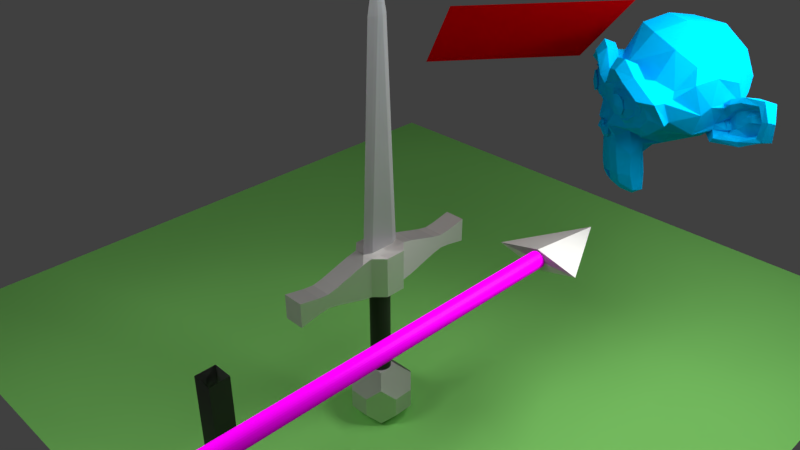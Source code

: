 # Source: arrow.blend  (saved by Blender 2.78.0; exported with 4.5.12 LTS)
import bpy
from mathutils import Matrix  # noqa: F401  (used for matrix-valued properties, if any)

bpy.ops.wm.read_factory_settings(use_empty=True)
scene = bpy.context.scene
scene.name = 'Scene'

# ---- collections
col_collection_1 = bpy.data.collections.new('Collection 1'); scene.collection.children.link(col_collection_1)

# ---- images (referenced by path relative to the original .blend; pixels are not part of the script)
import os
ASSET_DIR = os.environ.get("B2B_ASSET_DIR", "")  # directory of the original .blend (textures are referenced by path, not embedded)
HERE = os.path.dirname(os.path.abspath(__file__))  # packed textures are extracted next to this script under _unpacked/

def load_image(name, relpath, width, height, colorspace="sRGB"):
    """Load a texture the original file referenced (path relative to the .blend, or extracted next to this script)."""
    p = next((c for c in (os.path.join(HERE, relpath), os.path.join(ASSET_DIR, relpath)) if relpath and os.path.exists(c)), "")
    if p:
        img = bpy.data.images.load(p, check_existing=True)
        img.name = name
    else:  # same state as the original file: an image datablock whose file is absent (Cycles renders it pink)
        img = bpy.data.images.new(name, width, height)
        img.source = "FILE"
        img.filepath = "//" + (relpath or name)
    img.colorspace_settings.name = colorspace
    return img
img_tizeta_smlsswood3_jpg = load_image('TiZeta_SmlssWood3.jpg', 'TiZeta_SmlssWood3.jpg', 1024, 1024, 'sRGB')
img_scratchedmetalmap_jpg = load_image('ScratchedMetalMap.jpg', 'ScratchedMetalMap.jpg', 1024, 1024, 'Non-Color')

# ---- materials (node trees are filled in below, after node groups)
mat_nonmetal = bpy.data.materials.new('NonMetal')
mat_nonmetal.alpha_threshold = 0.0
mat_nonmetal.roughness = 0.5
mat_material_005 = bpy.data.materials.new('Material.005')
mat_material_005.alpha_threshold = 0.0
mat_material_005.roughness = 0.5
mat_material = bpy.data.materials.new('Material')
mat_material.alpha_threshold = 0.0
mat_material.roughness = 0.5
mat_material_003 = bpy.data.materials.new('Material.003')
mat_material_003.alpha_threshold = 0.0
mat_material_003.roughness = 0.5
mat_material_002 = bpy.data.materials.new('Material.002')
mat_material_002.alpha_threshold = 0.0
mat_material_002.roughness = 0.5
mat_material_001 = bpy.data.materials.new('Material.001')
mat_material_001.alpha_threshold = 0.0
mat_material_001.roughness = 0.5
mat_wood = bpy.data.materials.new('Wood')
mat_wood.alpha_threshold = 0.0
mat_wood.roughness = 0.5
mat_metal = bpy.data.materials.new('Metal')
mat_metal.alpha_threshold = 0.0
mat_metal.roughness = 0.5
mat_metal_001 = bpy.data.materials.new('Metal.001')
mat_metal_001.alpha_threshold = 0.0
mat_metal_001.roughness = 0.5

# ---- node groups
ng_fresnel_002 = bpy.data.node_groups.new('Fresnel.002', 'ShaderNodeTree')
_s = ng_fresnel_002.interface.new_socket(name='Fac', in_out='OUTPUT', socket_type='NodeSocketFloat')
_s.subtype = 'FACTOR'
_s.min_value = 0.0
_s.max_value = 1.0
_s = ng_fresnel_002.interface.new_socket(name='Roughness', in_out='INPUT', socket_type='NodeSocketFloat')
_s.subtype = 'FACTOR'
_s.min_value = 0.0
_s.max_value = 1.0
_s = ng_fresnel_002.interface.new_socket(name='Normal', in_out='INPUT', socket_type='NodeSocketVector')
_s.min_value = -1.0
_s.max_value = 1.0
_s.hide_value = True
_N = ng_fresnel_002.nodes; _L = ng_fresnel_002.links
n0 = _N.new('ShaderNodeFresnel'); n0.name = 'Fresnel'; n0.location = (251, 11)
n0.inputs[0].default_value = 1.45
n1 = _N.new('ShaderNodeNewGeometry'); n1.name = 'Geometry'; n1.location = (-251, -69)
n2 = _N.new('ShaderNodeMix'); n2.name = 'Mix'; n2.location = (28, 69)
n2.data_type = 'RGBA'
n3 = _N.new('NodeGroupInput'); n3.name = 'Group Input'; n3.location = (-451, 0)
n4 = _N.new('NodeGroupOutput'); n4.name = 'Group Output'; n4.location = (451, 0)
n5 = _N.new('ShaderNodeBump'); n5.name = 'Bump'; n5.location = (-226, 167)
n5.inputs[1].default_value = 0.1
n5.inputs[2].default_value = 1.0
_L.new(n0.outputs[0], n4.inputs[0])
_L.new(n2.outputs[2], n0.inputs[1])
_L.new(n1.outputs[4], n2.inputs[7])
_L.new(n5.outputs[0], n2.inputs[6])
_L.new(n3.outputs[0], n2.inputs[0])
_L.new(n3.outputs[1], n5.inputs[4])
n4.is_active_output = True
ng_nodegroup = bpy.data.node_groups.new('NodeGroup', 'ShaderNodeTree')
_s = ng_nodegroup.interface.new_socket(name='Shader', in_out='OUTPUT', socket_type='NodeSocketShader')
_s = ng_nodegroup.interface.new_socket(name='Shader', in_out='INPUT', socket_type='NodeSocketShader')
_s = ng_nodegroup.interface.new_socket(name='Roughness', in_out='INPUT', socket_type='NodeSocketFloat')
_s.subtype = 'FACTOR'
_s.min_value = 0.0
_s.max_value = 1.0
_s = ng_nodegroup.interface.new_socket(name='Normal', in_out='INPUT', socket_type='NodeSocketVector')
_s.min_value = -1.0
_s.max_value = 1.0
_s.hide_value = True
_s = ng_nodegroup.interface.new_socket(name='reflection', in_out='INPUT', socket_type='NodeSocketFloat')
_s.subtype = 'FACTOR'
_s.default_value = 0.5
_s.min_value = 0.0
_s.max_value = 1.0
_N = ng_nodegroup.nodes; _L = ng_nodegroup.links
n0 = _N.new('ShaderNodeGroup'); n0.name = 'Group'; n0.location = (-94, 123)
n0.node_tree = ng_fresnel_002
n1 = _N.new('ShaderNodeBsdfAnisotropic'); n1.name = 'Glossy BSDF'; n1.location = (-82, -123)
n1.distribution = 'GGX'
n2 = _N.new('NodeGroupOutput'); n2.name = 'Group Output'; n2.location = (572, 13)
n3 = _N.new('ShaderNodeMixShader'); n3.name = 'Mix Shader'; n3.location = (346, 6)
n4 = _N.new('ShaderNodeMix'); n4.name = 'Mix'; n4.location = (143, 170)
n4.data_type = 'RGBA'
n4.inputs[7].default_value = (1.0, 1.0, 1.0, 1.0)
n5 = _N.new('NodeGroupInput'); n5.name = 'Group Input'; n5.location = (-294, 0)
n6 = _N.new('ShaderNodeMath'); n6.name = 'Math'; n6.location = (0, 0)
n6.operation = 'POWER'
_L.new(n5.outputs[0], n3.inputs[1])
_L.new(n1.outputs[0], n3.inputs[2])
_L.new(n5.outputs[1], n0.inputs[0])
_L.new(n3.outputs[0], n2.inputs[0])
_L.new(n5.outputs[2], n0.inputs[1])
_L.new(n5.outputs[2], n1.inputs[4])
_L.new(n4.outputs[2], n3.inputs[0])
_L.new(n0.outputs[0], n4.inputs[0])
_L.new(n5.outputs[3], n4.inputs[6])
_L.new(n5.outputs[1], n6.inputs[0])
_L.new(n6.outputs[0], n1.inputs[1])
n2.is_active_output = True
ng_pbr_non_metal = bpy.data.node_groups.new('PBR non-metal', 'ShaderNodeTree')
_s = ng_pbr_non_metal.interface.new_socket(name='Shader', in_out='OUTPUT', socket_type='NodeSocketShader')
_s = ng_pbr_non_metal.interface.new_socket(name='Color', in_out='INPUT', socket_type='NodeSocketColor')
_s.default_value = (1.0, 0.3203, 0.05706, 1.0)
_s = ng_pbr_non_metal.interface.new_socket(name='Roughness', in_out='INPUT', socket_type='NodeSocketFloat')
_s.subtype = 'FACTOR'
_s.default_value = 0.2417
_s.min_value = 0.0
_s.max_value = 1.0
_s = ng_pbr_non_metal.interface.new_socket(name='Normal', in_out='INPUT', socket_type='NodeSocketVector')
_s.min_value = -1.0
_s.max_value = 1.0
_s.hide_value = True
_s = ng_pbr_non_metal.interface.new_socket(name='reflection', in_out='INPUT', socket_type='NodeSocketFloat')
_s.subtype = 'FACTOR'
_s.default_value = 0.7636
_s.min_value = 0.0
_s.max_value = 1.0
_N = ng_pbr_non_metal.nodes; _L = ng_pbr_non_metal.links
n0 = _N.new('NodeGroupOutput'); n0.name = 'Group Output'; n0.location = (439, 0)
n1 = _N.new('ShaderNodeGroup'); n1.name = 'Group.001'; n1.location = (239, 18)
n1.node_tree = ng_nodegroup
n2 = _N.new('ShaderNodeBsdfDiffuse'); n2.name = 'Diffuse BSDF'; n2.location = (43, 235)
n3 = _N.new('ShaderNodeMath'); n3.name = 'Math'; n3.location = (-170, 62)
n3.operation = 'POWER'
n3.inputs[1].default_value = 2.0
n4 = _N.new('NodeGroupInput'); n4.name = 'Group Input'; n4.location = (-720, -34)
_L.new(n2.outputs[0], n1.inputs[0])
_L.new(n1.outputs[0], n0.inputs[0])
_L.new(n4.outputs[0], n2.inputs[0])
_L.new(n4.outputs[1], n3.inputs[0])
_L.new(n4.outputs[2], n2.inputs[2])
_L.new(n4.outputs[2], n1.inputs[2])
_L.new(n4.outputs[3], n1.inputs[3])
_L.new(n3.outputs[0], n2.inputs[1])
_L.new(n3.outputs[0], n1.inputs[1])
n0.is_active_output = True
ng_nodegroup_002 = bpy.data.node_groups.new('NodeGroup.002', 'ShaderNodeTree')
_s = ng_nodegroup_002.interface.new_socket(name='Shader', in_out='OUTPUT', socket_type='NodeSocketShader')
_s = ng_nodegroup_002.interface.new_socket(name='Glossyness', in_out='INPUT', socket_type='NodeSocketFloat')
_s.subtype = 'FACTOR'
_s.default_value = 0.125
_s.min_value = 0.0
_s.max_value = 1.0
_s = ng_nodegroup_002.interface.new_socket(name='Bump Strength', in_out='INPUT', socket_type='NodeSocketFloat')
_s.subtype = 'FACTOR'
_s.default_value = 0.12
_s.min_value = 0.0
_s.max_value = 1.0
_s = ng_nodegroup_002.interface.new_socket(name='Darkness', in_out='INPUT', socket_type='NodeSocketFloat')
_s.default_value = 1.0
_s.min_value = 0.0
_s.max_value = 2.0
# nodes of 'NodeGroup.002' reference scene objects; filled in after objects exist
ng_metalcolors = bpy.data.node_groups.new('MetalColors', 'ShaderNodeTree')
_s = ng_metalcolors.interface.new_socket(name='Iron', in_out='OUTPUT', socket_type='NodeSocketColor')
_s.default_value = (0.56, 0.57, 0.58, 1.0)
_s = ng_metalcolors.interface.new_socket(name='Silver', in_out='OUTPUT', socket_type='NodeSocketColor')
_s.default_value = (0.972, 0.9002, 0.8454, 1.0)
_N = ng_metalcolors.nodes; _L = ng_metalcolors.links
n0 = _N.new('ShaderNodeRGB'); n0.name = 'RGB.001'; n0.location = (-107, -28)
n0.outputs[0].default_value = (0.972, 0.96, 0.915, 1.0)
n1 = _N.new('NodeGroupOutput'); n1.name = 'Group Output'; n1.location = (307, 0)
n2 = _N.new('ShaderNodeRGB'); n2.name = 'RGB'; n2.location = (107, 28)
n2.outputs[0].default_value = (0.56, 0.57, 0.58, 1.0)
n3 = _N.new('NodeGroupInput'); n3.name = 'Group Input'; n3.location = (-307, 0)
_L.new(n2.outputs[0], n1.inputs[0])
_L.new(n0.outputs[0], n1.inputs[1])
n1.is_active_output = True
ng_fresnel = bpy.data.node_groups.new('Fresnel', 'ShaderNodeTree')
_s = ng_fresnel.interface.new_socket(name='NonMetalFransnel', in_out='OUTPUT', socket_type='NodeSocketFloat')
_s.subtype = 'FACTOR'
_s.min_value = 0.0
_s.max_value = 1.0
_s = ng_fresnel.interface.new_socket(name='MetalFrasnel', in_out='OUTPUT', socket_type='NodeSocketFloat')
_s.min_value = 0.0
_s.max_value = 0.0
_s = ng_fresnel.interface.new_socket(name='Rim', in_out='OUTPUT', socket_type='NodeSocketFloat')
_s.min_value = 0.0
_s.max_value = 0.0
_s = ng_fresnel.interface.new_socket(name='Roughness', in_out='INPUT', socket_type='NodeSocketFloat')
_s.subtype = 'FACTOR'
_s.min_value = 0.0
_s.max_value = 1.0
_s = ng_fresnel.interface.new_socket(name='Normal', in_out='INPUT', socket_type='NodeSocketVector')
_s.min_value = -1.0
_s.max_value = 1.0
_s.hide_value = True
_s = ng_fresnel.interface.new_socket(name='IOR', in_out='INPUT', socket_type='NodeSocketFloat')
_s.default_value = 1.45
_s.min_value = 0.0
_s.max_value = 1000.0
_s = ng_fresnel.interface.new_socket(name='RimEffect', in_out='INPUT', socket_type='NodeSocketFloat')
_s.default_value = 0.5
_s.min_value = 0.0
_s.max_value = 1.0
_N = ng_fresnel.nodes; _L = ng_fresnel.links
n0 = _N.new('ShaderNodeNewGeometry'); n0.name = 'Geometry'; n0.location = (-251, -69)
n1 = _N.new('ShaderNodeMix'); n1.name = 'Mix'; n1.location = (28, 69)
n1.data_type = 'RGBA'
n2 = _N.new('ShaderNodeBump'); n2.name = 'Bump'; n2.location = (-226, 167)
n2.inputs[1].default_value = 0.1
n2.inputs[2].default_value = 1.0
n3 = _N.new('ShaderNodeFresnel'); n3.name = 'Fresnel.001'; n3.location = (252, -116)
n4 = _N.new('NodeGroupOutput'); n4.name = 'Group Output'; n4.location = (692, 22)
n5 = _N.new('ShaderNodeFresnel'); n5.name = 'Fresnel'; n5.location = (251, 11)
n6 = _N.new('ShaderNodeMath'); n6.name = 'Math'; n6.location = (491, -51)
n6.operation = 'SUBTRACT'
n7 = _N.new('ShaderNodeMath'); n7.name = 'Math.001'; n7.location = (488, -244)
n7.operation = 'POWER'
n7.inputs[1].default_value = 2.0
n8 = _N.new('ShaderNodeLayerWeight'); n8.name = 'Layer Weight'; n8.location = (237, -267)
n9 = _N.new('NodeGroupInput'); n9.name = 'Group Input'; n9.location = (-451, 0)
_L.new(n1.outputs[2], n5.inputs[1])
_L.new(n0.outputs[4], n1.inputs[7])
_L.new(n2.outputs[0], n1.inputs[6])
_L.new(n9.outputs[0], n1.inputs[0])
_L.new(n9.outputs[1], n2.inputs[4])
_L.new(n0.outputs[4], n3.inputs[1])
_L.new(n3.outputs[0], n6.inputs[1])
_L.new(n5.outputs[0], n6.inputs[0])
_L.new(n6.outputs[0], n4.inputs[1])
_L.new(n5.outputs[0], n4.inputs[0])
_L.new(n9.outputs[2], n3.inputs[0])
_L.new(n9.outputs[2], n5.inputs[0])
_L.new(n8.outputs[1], n7.inputs[0])
_L.new(n7.outputs[0], n4.inputs[2])
_L.new(n9.outputs[3], n8.inputs[0])
n4.is_active_output = True
ng_metalshader = bpy.data.node_groups.new('MetalShader', 'ShaderNodeTree')
_s = ng_metalshader.interface.new_socket(name='BSDF', in_out='OUTPUT', socket_type='NodeSocketShader')
_s = ng_metalshader.interface.new_socket(name='Base Color', in_out='INPUT', socket_type='NodeSocketColor')
_s.default_value = (0.5, 0.5, 0.5, 1.0)
_s = ng_metalshader.interface.new_socket(name='RimColor', in_out='INPUT', socket_type='NodeSocketColor')
_s.default_value = (0.3733, 0.3733, 0.3733, 1.0)
_s = ng_metalshader.interface.new_socket(name='Roughness', in_out='INPUT', socket_type='NodeSocketFloat')
_s.subtype = 'FACTOR'
_s.min_value = 0.0
_s.max_value = 1.0
_s = ng_metalshader.interface.new_socket(name='Normal', in_out='INPUT', socket_type='NodeSocketVector')
_s.min_value = -1.0
_s.max_value = 1.0
_s.hide_value = True
_s = ng_metalshader.interface.new_socket(name='RimEffect', in_out='INPUT', socket_type='NodeSocketFloat')
_s.default_value = 0.5
_s.min_value = 0.0
_s.max_value = 1.0
_N = ng_metalshader.nodes; _L = ng_metalshader.links
n0 = _N.new('ShaderNodeMix'); n0.name = 'Mix'; n0.location = (210, -79)
n0.data_type = 'RGBA'
n1 = _N.new('ShaderNodeMix'); n1.name = 'Mix.001'; n1.location = (-10, -160)
n1.data_type = 'RGBA'
n2 = _N.new('NodeGroupOutput'); n2.name = 'Group Output'; n2.location = (630, 0)
n3 = _N.new('ShaderNodeMath'); n3.name = 'Math'; n3.location = (-453, -5)
n3.operation = 'POWER'
n3.inputs[1].default_value = 2.0
n4 = _N.new('ShaderNodeGroup'); n4.name = 'Group.001'; n4.location = (-172, 160)
n4.node_tree = ng_fresnel
n4.inputs[2].default_value = 1.45
n5 = _N.new('ShaderNodeBsdfAnisotropic'); n5.name = 'Glossy BSDF'; n5.location = (430, -84)
n5.distribution = 'GGX'
n6 = _N.new('NodeGroupInput'); n6.name = 'Group Input'; n6.location = (-757, -43)
n7 = _N.new('ShaderNodeMath'); n7.name = 'Math.001'; n7.location = (0, 0)
n7.operation = 'POWER'
_L.new(n5.outputs[0], n2.inputs[0])
_L.new(n6.outputs[0], n1.inputs[6])
_L.new(n0.outputs[2], n5.inputs[0])
_L.new(n4.outputs[1], n0.inputs[0])
_L.new(n1.outputs[2], n0.inputs[6])
_L.new(n4.outputs[2], n1.inputs[0])
_L.new(n6.outputs[1], n1.inputs[7])
_L.new(n6.outputs[2], n3.inputs[0])
_L.new(n3.outputs[0], n4.inputs[0])
_L.new(n6.outputs[3], n4.inputs[1])
_L.new(n6.outputs[3], n5.inputs[4])
_L.new(n6.outputs[4], n4.inputs[3])
_L.new(n3.outputs[0], n7.inputs[0])
_L.new(n7.outputs[0], n5.inputs[1])
n2.is_active_output = True
ng_fresnel_001 = bpy.data.node_groups.new('Fresnel.001', 'ShaderNodeTree')
_s = ng_fresnel_001.interface.new_socket(name='NonMetalFransnel', in_out='OUTPUT', socket_type='NodeSocketFloat')
_s.subtype = 'FACTOR'
_s.min_value = 0.0
_s.max_value = 1.0
_s = ng_fresnel_001.interface.new_socket(name='MetalFrasnel', in_out='OUTPUT', socket_type='NodeSocketFloat')
_s.min_value = 0.0
_s.max_value = 0.0
_s = ng_fresnel_001.interface.new_socket(name='Rim', in_out='OUTPUT', socket_type='NodeSocketFloat')
_s.min_value = 0.0
_s.max_value = 0.0
_s = ng_fresnel_001.interface.new_socket(name='Roughness', in_out='INPUT', socket_type='NodeSocketFloat')
_s.subtype = 'FACTOR'
_s.min_value = 0.0
_s.max_value = 1.0
_s = ng_fresnel_001.interface.new_socket(name='Normal', in_out='INPUT', socket_type='NodeSocketVector')
_s.min_value = -1.0
_s.max_value = 1.0
_s.hide_value = True
_s = ng_fresnel_001.interface.new_socket(name='IOR', in_out='INPUT', socket_type='NodeSocketFloat')
_s.default_value = 1.45
_s.min_value = 0.0
_s.max_value = 1000.0
_s = ng_fresnel_001.interface.new_socket(name='RimEffect', in_out='INPUT', socket_type='NodeSocketFloat')
_s.default_value = 0.5
_s.min_value = 0.0
_s.max_value = 1.0
_N = ng_fresnel_001.nodes; _L = ng_fresnel_001.links
n0 = _N.new('ShaderNodeNewGeometry'); n0.name = 'Geometry'; n0.location = (-251, -69)
n1 = _N.new('ShaderNodeMix'); n1.name = 'Mix'; n1.location = (28, 69)
n1.data_type = 'RGBA'
n2 = _N.new('ShaderNodeBump'); n2.name = 'Bump'; n2.location = (-226, 167)
n2.inputs[1].default_value = 0.1
n2.inputs[2].default_value = 1.0
n3 = _N.new('ShaderNodeFresnel'); n3.name = 'Fresnel.001'; n3.location = (252, -116)
n4 = _N.new('NodeGroupOutput'); n4.name = 'Group Output'; n4.location = (692, 22)
n5 = _N.new('ShaderNodeFresnel'); n5.name = 'Fresnel'; n5.location = (251, 11)
n6 = _N.new('ShaderNodeMath'); n6.name = 'Math'; n6.location = (491, -51)
n6.operation = 'SUBTRACT'
n7 = _N.new('ShaderNodeMath'); n7.name = 'Math.001'; n7.location = (488, -244)
n7.operation = 'POWER'
n7.inputs[1].default_value = 2.0
n8 = _N.new('ShaderNodeLayerWeight'); n8.name = 'Layer Weight'; n8.location = (237, -267)
n9 = _N.new('NodeGroupInput'); n9.name = 'Group Input'; n9.location = (-451, 0)
_L.new(n1.outputs[2], n5.inputs[1])
_L.new(n0.outputs[4], n1.inputs[7])
_L.new(n2.outputs[0], n1.inputs[6])
_L.new(n9.outputs[0], n1.inputs[0])
_L.new(n9.outputs[1], n2.inputs[4])
_L.new(n0.outputs[4], n3.inputs[1])
_L.new(n3.outputs[0], n6.inputs[1])
_L.new(n5.outputs[0], n6.inputs[0])
_L.new(n6.outputs[0], n4.inputs[1])
_L.new(n5.outputs[0], n4.inputs[0])
_L.new(n9.outputs[2], n3.inputs[0])
_L.new(n9.outputs[2], n5.inputs[0])
_L.new(n8.outputs[1], n7.inputs[0])
_L.new(n7.outputs[0], n4.inputs[2])
_L.new(n9.outputs[3], n8.inputs[0])
n4.is_active_output = True
ng_metalshader_001 = bpy.data.node_groups.new('MetalShader.001', 'ShaderNodeTree')
_s = ng_metalshader_001.interface.new_socket(name='BSDF', in_out='OUTPUT', socket_type='NodeSocketShader')
_s = ng_metalshader_001.interface.new_socket(name='Base Color', in_out='INPUT', socket_type='NodeSocketColor')
_s.default_value = (0.5, 0.5, 0.5, 1.0)
_s = ng_metalshader_001.interface.new_socket(name='RimColor', in_out='INPUT', socket_type='NodeSocketColor')
_s.default_value = (0.3733, 0.3733, 0.3733, 1.0)
_s = ng_metalshader_001.interface.new_socket(name='Roughness', in_out='INPUT', socket_type='NodeSocketFloat')
_s.subtype = 'FACTOR'
_s.min_value = 0.0
_s.max_value = 1.0
_s = ng_metalshader_001.interface.new_socket(name='Normal', in_out='INPUT', socket_type='NodeSocketVector')
_s.min_value = -1.0
_s.max_value = 1.0
_s.hide_value = True
_s = ng_metalshader_001.interface.new_socket(name='RimEffect', in_out='INPUT', socket_type='NodeSocketFloat')
_s.default_value = 0.5
_s.min_value = 0.0
_s.max_value = 1.0
_N = ng_metalshader_001.nodes; _L = ng_metalshader_001.links
n0 = _N.new('ShaderNodeMix'); n0.name = 'Mix'; n0.location = (210, -79)
n0.data_type = 'RGBA'
n1 = _N.new('ShaderNodeMix'); n1.name = 'Mix.001'; n1.location = (-10, -160)
n1.data_type = 'RGBA'
n2 = _N.new('NodeGroupOutput'); n2.name = 'Group Output'; n2.location = (630, 0)
n3 = _N.new('ShaderNodeMath'); n3.name = 'Math'; n3.location = (-453, -5)
n3.operation = 'POWER'
n3.inputs[1].default_value = 2.0
n4 = _N.new('ShaderNodeGroup'); n4.name = 'Group.001'; n4.location = (-172, 160)
n4.node_tree = ng_fresnel_001
n4.inputs[2].default_value = 1.45
n5 = _N.new('ShaderNodeBsdfAnisotropic'); n5.name = 'Glossy BSDF'; n5.location = (430, -84)
n5.distribution = 'GGX'
n6 = _N.new('NodeGroupInput'); n6.name = 'Group Input'; n6.location = (-757, -43)
n7 = _N.new('ShaderNodeMath'); n7.name = 'Math.001'; n7.location = (0, 0)
n7.operation = 'POWER'
_L.new(n5.outputs[0], n2.inputs[0])
_L.new(n6.outputs[0], n1.inputs[6])
_L.new(n0.outputs[2], n5.inputs[0])
_L.new(n4.outputs[1], n0.inputs[0])
_L.new(n1.outputs[2], n0.inputs[6])
_L.new(n4.outputs[2], n1.inputs[0])
_L.new(n6.outputs[1], n1.inputs[7])
_L.new(n6.outputs[2], n3.inputs[0])
_L.new(n3.outputs[0], n4.inputs[0])
_L.new(n6.outputs[3], n4.inputs[1])
_L.new(n6.outputs[3], n5.inputs[4])
_L.new(n6.outputs[4], n4.inputs[3])
_L.new(n3.outputs[0], n7.inputs[0])
_L.new(n7.outputs[0], n5.inputs[1])
n2.is_active_output = True
ng_metalcolors_001 = bpy.data.node_groups.new('MetalColors.001', 'ShaderNodeTree')
_s = ng_metalcolors_001.interface.new_socket(name='Iron', in_out='OUTPUT', socket_type='NodeSocketColor')
_s.default_value = (0.56, 0.57, 0.58, 1.0)
_s = ng_metalcolors_001.interface.new_socket(name='Silver', in_out='OUTPUT', socket_type='NodeSocketColor')
_s.default_value = (0.972, 0.9002, 0.8454, 1.0)
_N = ng_metalcolors_001.nodes; _L = ng_metalcolors_001.links
n0 = _N.new('ShaderNodeRGB'); n0.name = 'RGB.001'; n0.location = (-107, -28)
n0.outputs[0].default_value = (0.972, 0.96, 0.915, 1.0)
n1 = _N.new('NodeGroupOutput'); n1.name = 'Group Output'; n1.location = (307, 0)
n2 = _N.new('ShaderNodeRGB'); n2.name = 'RGB'; n2.location = (107, 28)
n2.outputs[0].default_value = (0.56, 0.57, 0.58, 1.0)
n3 = _N.new('NodeGroupInput'); n3.name = 'Group Input'; n3.location = (-307, 0)
_L.new(n2.outputs[0], n1.inputs[0])
_L.new(n0.outputs[0], n1.inputs[1])
n1.is_active_output = True

# ---- material node trees
mat_nonmetal.use_nodes = True; mat_nonmetal.node_tree.nodes.clear()
_N = mat_nonmetal.node_tree.nodes; _L = mat_nonmetal.node_tree.links
n0 = _N.new('ShaderNodeOutputMaterial'); n0.name = 'Material Output'; n0.location = (506, 300)
n1 = _N.new('ShaderNodeGroup'); n1.name = 'Group'; n1.location = (-3, 263)
n1.node_tree = ng_pbr_non_metal
n1.inputs[0].default_value = (0.01314, 0.01194, 0.0124, 1.0)
n1.inputs[1].default_value = 0.4
n1.inputs[2].default_value = (0.0, 0.0, 0.0)
n1.inputs[3].default_value = 0.0
_L.new(n1.outputs[0], n0.inputs[0])
n0.is_active_output = True
mat_material_005.use_nodes = True; mat_material_005.node_tree.nodes.clear()
_N = mat_material_005.node_tree.nodes; _L = mat_material_005.node_tree.links
n0 = _N.new('ShaderNodeOutputMaterial'); n0.name = 'Material Output'; n0.location = (300, 300)
n1 = _N.new('ShaderNodeBsdfDiffuse'); n1.name = 'Diffuse BSDF'; n1.location = (10, 300)
n1.inputs[0].default_value = (0.8, 0.0, 0.001762, 1.0)
_L.new(n1.outputs[0], n0.inputs[0])
n0.is_active_output = True
mat_material.use_nodes = True; mat_material.node_tree.nodes.clear()
_N = mat_material.node_tree.nodes; _L = mat_material.node_tree.links
n0 = _N.new('ShaderNodeOutputMaterial'); n0.name = 'Material Output'; n0.location = (300, 300)
n1 = _N.new('ShaderNodeBsdfDiffuse'); n1.name = 'Diffuse BSDF'; n1.location = (10, 300)
n1.inputs[0].default_value = (0.0, 0.3972, 0.8, 1.0)
_L.new(n1.outputs[0], n0.inputs[0])
n0.is_active_output = True
mat_material_003.use_nodes = True; mat_material_003.node_tree.nodes.clear()
_N = mat_material_003.node_tree.nodes; _L = mat_material_003.node_tree.links
n0 = _N.new('ShaderNodeOutputMaterial'); n0.name = 'Material Output'; n0.location = (300, 300)
n1 = _N.new('ShaderNodeBsdfDiffuse'); n1.name = 'Diffuse BSDF'; n1.location = (10, 300)
n1.inputs[0].default_value = (0.2841, 0.8, 0.1843, 1.0)
_L.new(n1.outputs[0], n0.inputs[0])
n0.is_active_output = True
mat_material_002.use_nodes = True; mat_material_002.node_tree.nodes.clear()
_N = mat_material_002.node_tree.nodes; _L = mat_material_002.node_tree.links
n0 = _N.new('ShaderNodeOutputMaterial'); n0.name = 'Material Output'; n0.location = (300, 300)
n1 = _N.new('ShaderNodeEmission'); n1.name = 'Emission'; n1.location = (10, 300)
n1.inputs[0].default_value = (0.8, 0.8, 0.8, 1.0)
n1.inputs[1].default_value = 10.0
_L.new(n1.outputs[0], n0.inputs[0])
n0.is_active_output = True
mat_material_001.use_nodes = True; mat_material_001.node_tree.nodes.clear()
_N = mat_material_001.node_tree.nodes; _L = mat_material_001.node_tree.links
n0 = _N.new('ShaderNodeOutputMaterial'); n0.name = 'Material Output'; n0.location = (300, 300)
n1 = _N.new('ShaderNodeEmission'); n1.name = 'Emission'; n1.location = (10, 300)
n1.inputs[0].default_value = (0.8, 0.8, 0.8, 1.0)
n1.inputs[1].default_value = 10.0
_L.new(n1.outputs[0], n0.inputs[0])
n0.is_active_output = True
mat_wood.use_nodes = True; mat_wood.node_tree.nodes.clear()
_N = mat_wood.node_tree.nodes; _L = mat_wood.node_tree.links
n0 = _N.new('ShaderNodeOutputMaterial'); n0.name = 'Material Output'; n0.location = (469, 214)
n1 = _N.new('ShaderNodeGroup'); n1.name = 'Wood'; n1.location = (129, 203)
n1.label = 'Wood'
n1.node_tree = ng_nodegroup_002
n1.inputs[0].default_value = 0.004545
n1.inputs[1].default_value = 0.01091
n1.inputs[2].default_value = 2.0
_L.new(n1.outputs[0], n0.inputs[0])
n0.is_active_output = True
mat_metal.use_nodes = True; mat_metal.node_tree.nodes.clear()
_N = mat_metal.node_tree.nodes; _L = mat_metal.node_tree.links
n0 = _N.new('ShaderNodeOutputMaterial'); n0.name = 'Material Output'; n0.location = (379, 300)
n1 = _N.new('ShaderNodeTexImage'); n1.name = 'Image Texture'; n1.location = (-444, 134)
n1.width = 140
n1.image = img_scratchedmetalmap_jpg
n2 = _N.new('ShaderNodeGroup'); n2.name = 'Group'; n2.location = (-448, 304)
n2.node_tree = ng_metalcolors
n3 = _N.new('ShaderNodeGroup'); n3.name = 'Group.002'; n3.location = (96, 318)
n3.node_tree = ng_metalshader
n3.inputs[1].default_value = (0.02902, 0.02831, 0.02624, 1.0)
n3.inputs[2].default_value = 0.709
n3.inputs[4].default_value = 0.4
n4 = _N.new('ShaderNodeNormalMap'); n4.name = 'Normal Map'; n4.location = (-141, 85)
n4.inputs[0].default_value = 0.25
_L.new(n3.outputs[0], n0.inputs[0])
_L.new(n1.outputs[0], n4.inputs[1])
_L.new(n2.outputs[1], n3.inputs[0])
_L.new(n4.outputs[0], n3.inputs[3])
n0.is_active_output = True
mat_metal_001.use_nodes = True; mat_metal_001.node_tree.nodes.clear()
_N = mat_metal_001.node_tree.nodes; _L = mat_metal_001.node_tree.links
n0 = _N.new('ShaderNodeOutputMaterial'); n0.name = 'Material Output'; n0.location = (379, 300)
n1 = _N.new('ShaderNodeGroup'); n1.name = 'Group.002'; n1.location = (56, 295)
n1.node_tree = ng_metalshader_001
n1.inputs[1].default_value = (0.686, 0.686, 0.686, 1.0)
n1.inputs[2].default_value = 0.7543
n1.inputs[4].default_value = 0.4
n2 = _N.new('ShaderNodeGroup'); n2.name = 'Group'; n2.location = (-355, 305)
n2.node_tree = ng_metalcolors_001
n3 = _N.new('ShaderNodeNormalMap'); n3.name = 'Normal Map'; n3.location = (-162, 133)
n3.inputs[0].default_value = 0.3
n4 = _N.new('ShaderNodeTexImage'); n4.name = 'Image Texture'; n4.location = (-515, 152)
n4.width = 140
n4.image = img_scratchedmetalmap_jpg
_L.new(n1.outputs[0], n0.inputs[0])
_L.new(n2.outputs[0], n1.inputs[0])
_L.new(n4.outputs[0], n3.inputs[1])
_L.new(n3.outputs[0], n1.inputs[3])
n0.is_active_output = True

# ---- world
world_world = bpy.data.worlds.new('World'); scene.world = world_world
world_world.color = (0.05088, 0.05088, 0.05088)
world_world.use_sun_shadow = False
world_world.sun_shadow_jitter_overblur = 0.0
world_world.cycles.sampling_method = 'MANUAL'

# ---- cameras
cam_camera = bpy.data.cameras.new('Camera')
cam_camera.clip_end = 100.0
cam_camera.lens = 35.0
cam_camera.sensor_width = 32.0
cam_camera.sensor_height = 18.0
cam_camera.ortho_scale = 7.314
cam_camera.dof.focus_distance = 0.0

# ---- meshes
me_cylinder_001 = bpy.data.meshes.new('Cylinder.001')
me_cylinder_001.from_pydata([(0.0, 1.0, -1.0), (0.0, 1.0, 1.0), (0.1951, 0.9808, -1.0), (0.1951, 0.9808, 1.0), (0.3827, 0.9239, -1.0), (0.3827, 0.9239, 1.0), (0.5556, 0.8315, -1.0), (0.5556, 0.8315, 1.0), (0.7071, 0.7071, -1.0), (0.7071, 0.7071, 1.0), (0.8315, 0.5556, -1.0), (0.8315, 0.5556, 1.0), (0.9239, 0.3827, -1.0), (0.9239, 0.3827, 1.0), (0.9808, 0.1951, -1.0), (0.9808, 0.1951, 1.0), (1.0, 7.55e-08, -1.0), (1.0, 7.55e-08, 1.0), (0.9808, -0.1951, -1.0), (0.9808, -0.1951, 1.0), (0.9239, -0.3827, -1.0), (0.9239, -0.3827, 1.0), (0.8315, -0.5556, -1.0), (0.8315, -0.5556, 1.0), (0.7071, -0.7071, -1.0), (0.7071, -0.7071, 1.0), (0.5556, -0.8315, -1.0), (0.5556, -0.8315, 1.0), (0.3827, -0.9239, -1.0), (0.3827, -0.9239, 1.0), (0.1951, -0.9808, -1.0), (0.1951, -0.9808, 1.0), (-3.258e-07, -1.0, -1.0), (-3.258e-07, -1.0, 1.0), (-0.1951, -0.9808, -1.0), (-0.1951, -0.9808, 1.0), (-0.3827, -0.9239, -1.0), (-0.3827, -0.9239, 1.0), (-0.5556, -0.8315, -1.0), (-0.5556, -0.8315, 1.0), (-0.7071, -0.7071, -1.0), (-0.7071, -0.7071, 1.0), (-0.8315, -0.5556, -1.0), (-0.8315, -0.5556, 1.0), (-0.9239, -0.3827, -1.0), (-0.9239, -0.3827, 1.0), (-0.9808, -0.1951, -1.0), (-0.9808, -0.1951, 1.0), (-1.0, 9.656e-07, -1.0), (-1.0, 9.656e-07, 1.0), (-0.9808, 0.1951, -1.0), (-0.9808, 0.1951, 1.0), (-0.9239, 0.3827, -1.0), (-0.9239, 0.3827, 1.0), (-0.8315, 0.5556, -1.0), (-0.8315, 0.5556, 1.0), (-0.7071, 0.7071, -1.0), (-0.7071, 0.7071, 1.0), (-0.5556, 0.8315, -1.0), (-0.5556, 0.8315, 1.0), (-0.3827, 0.9239, -1.0), (-0.3827, 0.9239, 1.0), (-0.1951, 0.9808, -1.0), (-0.1951, 0.9808, 1.0)], [], [(0, 1, 3, 2), (2, 3, 5, 4), (4, 5, 7, 6), (6, 7, 9, 8), (8, 9, 11, 10), (10, 11, 13, 12), (12, 13, 15, 14), (14, 15, 17, 16), (16, 17, 19, 18), (18, 19, 21, 20), (20, 21, 23, 22), (22, 23, 25, 24), (24, 25, 27, 26), (26, 27, 29, 28), (28, 29, 31, 30), (30, 31, 33, 32), (32, 33, 35, 34), (34, 35, 37, 36), (36, 37, 39, 38), (38, 39, 41, 40), (40, 41, 43, 42), (42, 43, 45, 44), (44, 45, 47, 46), (46, 47, 49, 48), (48, 49, 51, 50), (50, 51, 53, 52), (52, 53, 55, 54), (54, 55, 57, 56), (56, 57, 59, 58), (58, 59, 61, 60), (3, 1, 63, 61, 59, 57, 55, 53, 51, 49, 47, 45, 43, 41, 39, 37, 35, 33, 31, 29, 27, 25, 23, 21, 19, 17, 15, 13, 11, 9, 7, 5), (60, 61, 63, 62), (62, 63, 1, 0), (0, 2, 4, 6, 8, 10, 12, 14, 16, 18, 20, 22, 24, 26, 28, 30, 32, 34, 36, 38, 40, 42, 44, 46, 48, 50, 52, 54, 56, 58, 60, 62)])
me_cylinder_001.materials.append(mat_nonmetal)
me_cylinder_001.use_remesh_preserve_volume = False
me_cylinder_001.use_remesh_preserve_attributes = False
me_cylinder_001.use_mirror_vertex_groups = False
me_cylinder_001.update()
me_plane_005 = bpy.data.meshes.new('Plane.005')
me_plane_005.from_pydata([(-1.0, -1.0, 0.0), (1.0, -1.0, 0.0), (-1.0, 1.0, 0.0), (1.0, 1.0, 0.0)], [], [(0, 1, 3, 2)])
me_plane_005.materials.append(mat_material_005)
me_plane_005.use_remesh_preserve_volume = False
me_plane_005.use_remesh_preserve_attributes = False
me_plane_005.use_mirror_vertex_groups = False
me_plane_005.update()
me_suzanne = bpy.data.meshes.new('Suzanne')
me_suzanne.from_pydata([(0.4375, -0.7656, 0.1641), (-0.4375, -0.7656, 0.1641), (0.5, -0.6875, 0.09375), (-0.5, -0.6875, 0.09375), (0.5469, -0.5781, 0.05469), (-0.5469, -0.5781, 0.05469), (0.3516, -0.6172, -0.02344), (-0.3516, -0.6172, -0.02344), (0.3516, -0.7188, 0.03125), (-0.3516, -0.7188, 0.03125), (0.3516, -0.7812, 0.1328), (-0.3516, -0.7812, 0.1328), (0.2734, -0.7969, 0.1641), (-0.2734, -0.7969, 0.1641), (0.2031, -0.7422, 0.09375), (-0.2031, -0.7422, 0.09375), (0.1562, -0.6484, 0.05469), (-0.1562, -0.6484, 0.05469), (0.07812, -0.6562, 0.2422), (-0.07812, -0.6562, 0.2422), (0.1406, -0.7422, 0.2422), (-0.1406, -0.7422, 0.2422), (0.2422, -0.7969, 0.2422), (-0.2422, -0.7969, 0.2422), (0.2734, -0.7969, 0.3281), (-0.2734, -0.7969, 0.3281), (0.2031, -0.7422, 0.3906), (-0.2031, -0.7422, 0.3906), (0.1562, -0.6484, 0.4375), (-0.1562, -0.6484, 0.4375), (0.3516, -0.6172, 0.5156), (-0.3516, -0.6172, 0.5156), (0.3516, -0.7188, 0.4531), (-0.3516, -0.7188, 0.4531), (0.3516, -0.7812, 0.3594), (-0.3516, -0.7812, 0.3594), (0.4375, -0.7656, 0.3281), (-0.4375, -0.7656, 0.3281), (0.5, -0.6875, 0.3906), (-0.5, -0.6875, 0.3906), (0.5469, -0.5781, 0.4375), (-0.5469, -0.5781, 0.4375), (0.625, -0.5625, 0.2422), (-0.625, -0.5625, 0.2422), (0.5625, -0.6719, 0.2422), (-0.5625, -0.6719, 0.2422), (0.4688, -0.7578, 0.2422), (-0.4688, -0.7578, 0.2422), (0.4766, -0.7734, 0.2422), (-0.4766, -0.7734, 0.2422), (0.4453, -0.7812, 0.3359), (-0.4453, -0.7812, 0.3359), (0.3516, -0.8047, 0.375), (-0.3516, -0.8047, 0.375), (0.2656, -0.8203, 0.3359), (-0.2656, -0.8203, 0.3359), (0.2266, -0.8203, 0.2422), (-0.2266, -0.8203, 0.2422), (0.2656, -0.8203, 0.1562), (-0.2656, -0.8203, 0.1562), (0.3516, -0.8281, 0.2422), (-0.3516, -0.8281, 0.2422), (0.3516, -0.8047, 0.1172), (-0.3516, -0.8047, 0.1172), (0.4453, -0.7812, 0.1562), (-0.4453, -0.7812, 0.1562), (0.0, -0.7422, 0.4297), (0.0, -0.8203, 0.3516), (0.0, -0.7344, -0.6797), (0.0, -0.7812, -0.3203), (0.0, -0.7969, -0.1875), (0.0, -0.7188, -0.7734), (0.0, -0.6016, 0.4062), (0.0, -0.5703, 0.5703), (0.0, 0.5469, 0.8984), (0.0, 0.8516, 0.5625), (0.0, 0.8281, 0.07031), (0.0, 0.3516, -0.3828), (0.2031, -0.5625, -0.1875), (-0.2031, -0.5625, -0.1875), (0.3125, -0.5703, -0.4375), (-0.3125, -0.5703, -0.4375), (0.3516, -0.5703, -0.6953), (-0.3516, -0.5703, -0.6953), (0.3672, -0.5312, -0.8906), (-0.3672, -0.5312, -0.8906), (0.3281, -0.5234, -0.9453), (-0.3281, -0.5234, -0.9453), (0.1797, -0.5547, -0.9688), (-0.1797, -0.5547, -0.9688), (0.0, -0.5781, -0.9844), (0.4375, -0.5312, -0.1406), (-0.4375, -0.5312, -0.1406), (0.6328, -0.5391, -0.03906), (-0.6328, -0.5391, -0.03906), (0.8281, -0.4453, 0.1484), (-0.8281, -0.4453, 0.1484), (0.8594, -0.5938, 0.4297), (-0.8594, -0.5938, 0.4297), (0.7109, -0.625, 0.4844), (-0.7109, -0.625, 0.4844), (0.4922, -0.6875, 0.6016), (-0.4922, -0.6875, 0.6016), (0.3203, -0.7344, 0.7578), (-0.3203, -0.7344, 0.7578), (0.1562, -0.7578, 0.7188), (-0.1562, -0.7578, 0.7188), (0.0625, -0.75, 0.4922), (-0.0625, -0.75, 0.4922), (0.1641, -0.7734, 0.4141), (-0.1641, -0.7734, 0.4141), (0.125, -0.7656, 0.3047), (-0.125, -0.7656, 0.3047), (0.2031, -0.7422, 0.09375), (-0.2031, -0.7422, 0.09375), (0.375, -0.7031, 0.01562), (-0.375, -0.7031, 0.01562), (0.4922, -0.6719, 0.0625), (-0.4922, -0.6719, 0.0625), (0.625, -0.6484, 0.1875), (-0.625, -0.6484, 0.1875), (0.6406, -0.6484, 0.2969), (-0.6406, -0.6484, 0.2969), (0.6016, -0.6641, 0.375), (-0.6016, -0.6641, 0.375), (0.4297, -0.7188, 0.4375), (-0.4297, -0.7188, 0.4375), (0.25, -0.7578, 0.4688), (-0.25, -0.7578, 0.4688), (0.0, -0.7344, -0.7656), (0.1094, -0.7344, -0.7188), (-0.1094, -0.7344, -0.7188), (0.1172, -0.7109, -0.8359), (-0.1172, -0.7109, -0.8359), (0.0625, -0.6953, -0.8828), (-0.0625, -0.6953, -0.8828), (0.0, -0.6875, -0.8906), (0.0, -0.75, -0.1953), (0.0, -0.7422, -0.1406), (0.1016, -0.7422, -0.1484), (-0.1016, -0.7422, -0.1484), (0.125, -0.75, -0.2266), (-0.125, -0.75, -0.2266), (0.08594, -0.7422, -0.2891), (-0.08594, -0.7422, -0.2891), (0.3984, -0.6719, -0.04688), (-0.3984, -0.6719, -0.04688), (0.6172, -0.625, 0.05469), (-0.6172, -0.625, 0.05469), (0.7266, -0.6016, 0.2031), (-0.7266, -0.6016, 0.2031), (0.7422, -0.6562, 0.375), (-0.7422, -0.6562, 0.375), (0.6875, -0.7266, 0.4141), (-0.6875, -0.7266, 0.4141), (0.4375, -0.7969, 0.5469), (-0.4375, -0.7969, 0.5469), (0.3125, -0.8359, 0.6406), (-0.3125, -0.8359, 0.6406), (0.2031, -0.8516, 0.6172), (-0.2031, -0.8516, 0.6172), (0.1016, -0.8438, 0.4297), (-0.1016, -0.8438, 0.4297), (0.125, -0.8125, -0.1016), (-0.125, -0.8125, -0.1016), (0.2109, -0.7109, -0.4453), (-0.2109, -0.7109, -0.4453), (0.25, -0.6875, -0.7031), (-0.25, -0.6875, -0.7031), (0.2656, -0.6641, -0.8203), (-0.2656, -0.6641, -0.8203), (0.2344, -0.6328, -0.9141), (-0.2344, -0.6328, -0.9141), (0.1641, -0.6328, -0.9297), (-0.1641, -0.6328, -0.9297), (0.0, -0.6406, -0.9453), (0.0, -0.7266, 0.04688), (0.0, -0.7656, 0.2109), (0.3281, -0.7422, 0.4766), (-0.3281, -0.7422, 0.4766), (0.1641, -0.75, 0.1406), (-0.1641, -0.75, 0.1406), (0.1328, -0.7578, 0.2109), (-0.1328, -0.7578, 0.2109), (0.1172, -0.7344, -0.6875), (-0.1172, -0.7344, -0.6875), (0.07812, -0.75, -0.4453), (-0.07812, -0.75, -0.4453), (0.0, -0.75, -0.4453), (0.0, -0.7422, -0.3281), (0.09375, -0.7812, -0.2734), (-0.09375, -0.7812, -0.2734), (0.1328, -0.7969, -0.2266), (-0.1328, -0.7969, -0.2266), (0.1094, -0.7812, -0.1328), (-0.1094, -0.7812, -0.1328), (0.03906, -0.7812, -0.125), (-0.03906, -0.7812, -0.125), (0.0, -0.8281, -0.2031), (0.04688, -0.8125, -0.1484), (-0.04688, -0.8125, -0.1484), (0.09375, -0.8125, -0.1562), (-0.09375, -0.8125, -0.1562), (0.1094, -0.8281, -0.2266), (-0.1094, -0.8281, -0.2266), (0.07812, -0.8047, -0.25), (-0.07812, -0.8047, -0.25), (0.0, -0.8047, -0.2891), (0.2578, -0.5547, -0.3125), (-0.2578, -0.5547, -0.3125), (0.1641, -0.7109, -0.2422), (-0.1641, -0.7109, -0.2422), (0.1797, -0.7109, -0.3125), (-0.1797, -0.7109, -0.3125), (0.2344, -0.5547, -0.25), (-0.2344, -0.5547, -0.25), (0.0, -0.6875, -0.875), (0.04688, -0.6875, -0.8672), (-0.04688, -0.6875, -0.8672), (0.09375, -0.7109, -0.8203), (-0.09375, -0.7109, -0.8203), (0.09375, -0.7266, -0.7422), (-0.09375, -0.7266, -0.7422), (0.0, -0.6562, -0.7812), (0.09375, -0.6641, -0.75), (-0.09375, -0.6641, -0.75), (0.09375, -0.6406, -0.8125), (-0.09375, -0.6406, -0.8125), (0.04688, -0.6328, -0.8516), (-0.04688, -0.6328, -0.8516), (0.0, -0.6328, -0.8594), (0.1719, -0.7812, 0.2188), (-0.1719, -0.7812, 0.2188), (0.1875, -0.7734, 0.1562), (-0.1875, -0.7734, 0.1562), (0.3359, -0.7578, 0.4297), (-0.3359, -0.7578, 0.4297), (0.2734, -0.7734, 0.4219), (-0.2734, -0.7734, 0.4219), (0.4219, -0.7734, 0.3984), (-0.4219, -0.7734, 0.3984), (0.5625, -0.6953, 0.3516), (-0.5625, -0.6953, 0.3516), (0.5859, -0.6875, 0.2891), (-0.5859, -0.6875, 0.2891), (0.5781, -0.6797, 0.1953), (-0.5781, -0.6797, 0.1953), (0.4766, -0.7188, 0.1016), (-0.4766, -0.7188, 0.1016), (0.375, -0.7422, 0.0625), (-0.375, -0.7422, 0.0625), (0.2266, -0.7812, 0.1094), (-0.2266, -0.7812, 0.1094), (0.1797, -0.7812, 0.2969), (-0.1797, -0.7812, 0.2969), (0.2109, -0.7812, 0.375), (-0.2109, -0.7812, 0.375), (0.2344, -0.7578, 0.3594), (-0.2344, -0.7578, 0.3594), (0.1953, -0.7578, 0.2969), (-0.1953, -0.7578, 0.2969), (0.2422, -0.7578, 0.125), (-0.2422, -0.7578, 0.125), (0.375, -0.7266, 0.08594), (-0.375, -0.7266, 0.08594), (0.4609, -0.7031, 0.1172), (-0.4609, -0.7031, 0.1172), (0.5469, -0.6719, 0.2109), (-0.5469, -0.6719, 0.2109), (0.5547, -0.6719, 0.2812), (-0.5547, -0.6719, 0.2812), (0.5312, -0.6797, 0.3359), (-0.5312, -0.6797, 0.3359), (0.4141, -0.75, 0.3906), (-0.4141, -0.75, 0.3906), (0.2812, -0.7656, 0.3984), (-0.2812, -0.7656, 0.3984), (0.3359, -0.75, 0.4062), (-0.3359, -0.75, 0.4062), (0.2031, -0.75, 0.1719), (-0.2031, -0.75, 0.1719), (0.1953, -0.75, 0.2266), (-0.1953, -0.75, 0.2266), (0.1094, -0.6094, 0.4609), (-0.1094, -0.6094, 0.4609), (0.1953, -0.6172, 0.6641), (-0.1953, -0.6172, 0.6641), (0.3359, -0.5938, 0.6875), (-0.3359, -0.5938, 0.6875), (0.4844, -0.5547, 0.5547), (-0.4844, -0.5547, 0.5547), (0.6797, -0.4922, 0.4531), (-0.6797, -0.4922, 0.4531), (0.7969, -0.4609, 0.4062), (-0.7969, -0.4609, 0.4062), (0.7734, -0.375, 0.1641), (-0.7734, -0.375, 0.1641), (0.6016, -0.4141, 0.0), (-0.6016, -0.4141, 0.0), (0.4375, -0.4688, -0.09375), (-0.4375, -0.4688, -0.09375), (0.0, -0.2891, 0.8984), (0.0, 0.07812, 0.9844), (0.0, 0.6719, -0.1953), (0.0, -0.1875, -0.4609), (0.0, -0.4609, -0.9766), (0.0, -0.3438, -0.8047), (0.0, -0.3203, -0.5703), (0.0, -0.2812, -0.4844), (0.8516, -0.05469, 0.2344), (-0.8516, -0.05469, 0.2344), (0.8594, 0.04688, 0.3203), (-0.8594, 0.04688, 0.3203), (0.7734, 0.4375, 0.2656), (-0.7734, 0.4375, 0.2656), (0.4609, 0.7031, 0.4375), (-0.4609, 0.7031, 0.4375), (0.7344, -0.07031, -0.04688), (-0.7344, -0.07031, -0.04688), (0.5938, 0.1641, -0.125), (-0.5938, 0.1641, -0.125), (0.6406, 0.4297, -0.007812), (-0.6406, 0.4297, -0.007812), (0.3359, 0.6641, 0.05469), (-0.3359, 0.6641, 0.05469), (0.2344, -0.4062, -0.3516), (-0.2344, -0.4062, -0.3516), (0.1797, -0.2578, -0.4141), (-0.1797, -0.2578, -0.4141), (0.2891, -0.3828, -0.7109), (-0.2891, -0.3828, -0.7109), (0.25, -0.3906, -0.5), (-0.25, -0.3906, -0.5), (0.3281, -0.3984, -0.9141), (-0.3281, -0.3984, -0.9141), (0.1406, -0.3672, -0.7578), (-0.1406, -0.3672, -0.7578), (0.125, -0.3594, -0.5391), (-0.125, -0.3594, -0.5391), (0.1641, -0.4375, -0.9453), (-0.1641, -0.4375, -0.9453), (0.2188, -0.4297, -0.2812), (-0.2188, -0.4297, -0.2812), (0.2109, -0.4688, -0.2266), (-0.2109, -0.4688, -0.2266), (0.2031, -0.5, -0.1719), (-0.2031, -0.5, -0.1719), (0.2109, -0.1641, -0.3906), (-0.2109, -0.1641, -0.3906), (0.2969, 0.2656, -0.3125), (-0.2969, 0.2656, -0.3125), (0.3438, 0.5391, -0.1484), (-0.3438, 0.5391, -0.1484), (0.4531, 0.3828, 0.8672), (-0.4531, 0.3828, 0.8672), (0.4531, 0.07031, 0.9297), (-0.4531, 0.07031, 0.9297), (0.4531, -0.2344, 0.8516), (-0.4531, -0.2344, 0.8516), (0.4609, -0.4297, 0.5234), (-0.4609, -0.4297, 0.5234), (0.7266, -0.3359, 0.4062), (-0.7266, -0.3359, 0.4062), (0.6328, -0.2812, 0.4531), (-0.6328, -0.2812, 0.4531), (0.6406, -0.05469, 0.7031), (-0.6406, -0.05469, 0.7031), (0.7969, -0.125, 0.5625), (-0.7969, -0.125, 0.5625), (0.7969, 0.1172, 0.6172), (-0.7969, 0.1172, 0.6172), (0.6406, 0.1953, 0.75), (-0.6406, 0.1953, 0.75), (0.6406, 0.4453, 0.6797), (-0.6406, 0.4453, 0.6797), (0.7969, 0.3594, 0.5391), (-0.7969, 0.3594, 0.5391), (0.6172, 0.5859, 0.3281), (-0.6172, 0.5859, 0.3281), (0.4844, 0.5469, 0.02344), (-0.4844, 0.5469, 0.02344), (0.8203, 0.2031, 0.3281), (-0.8203, 0.2031, 0.3281), (0.4062, -0.1484, -0.1719), (-0.4062, -0.1484, -0.1719), (0.4297, 0.2109, -0.1953), (-0.4297, 0.2109, -0.1953), (0.8906, 0.2344, 0.4062), (-0.8906, 0.2344, 0.4062), (0.7734, 0.125, -0.1406), (-0.7734, 0.125, -0.1406), (1.039, 0.3281, -0.1016), (-1.039, 0.3281, -0.1016), (1.281, 0.4297, 0.05469), (-1.281, 0.4297, 0.05469), (1.352, 0.4219, 0.3203), (-1.352, 0.4219, 0.3203), (1.234, 0.4219, 0.5078), (-1.234, 0.4219, 0.5078), (1.023, 0.3125, 0.4766), (-1.023, 0.3125, 0.4766), (1.016, 0.2891, 0.4141), (-1.016, 0.2891, 0.4141), (1.188, 0.3906, 0.4375), (-1.188, 0.3906, 0.4375), (1.266, 0.4062, 0.2891), (-1.266, 0.4062, 0.2891), (1.211, 0.4062, 0.07812), (-1.211, 0.4062, 0.07812), (1.031, 0.3047, -0.03906), (-1.031, 0.3047, -0.03906), (0.8281, 0.1328, -0.07031), (-0.8281, 0.1328, -0.07031), (0.9219, 0.2188, 0.3594), (-0.9219, 0.2188, 0.3594), (0.9453, 0.2891, 0.3047), (-0.9453, 0.2891, 0.3047), (0.8828, 0.2109, -0.02344), (-0.8828, 0.2109, -0.02344), (1.039, 0.3672, 0.0), (-1.039, 0.3672, 0.0), (1.188, 0.4453, 0.09375), (-1.188, 0.4453, 0.09375), (1.234, 0.4453, 0.25), (-1.234, 0.4453, 0.25), (1.172, 0.4375, 0.3594), (-1.172, 0.4375, 0.3594), (1.023, 0.3594, 0.3438), (-1.023, 0.3594, 0.3438), (0.8438, 0.2109, 0.2891), (-0.8438, 0.2109, 0.2891), (0.8359, 0.2734, 0.1719), (-0.8359, 0.2734, 0.1719), (0.7578, 0.2734, 0.09375), (-0.7578, 0.2734, 0.09375), (0.8203, 0.2734, 0.08594), (-0.8203, 0.2734, 0.08594), (0.8438, 0.2734, 0.01562), (-0.8438, 0.2734, 0.01562), (0.8125, 0.2734, -0.01562), (-0.8125, 0.2734, -0.01562), (0.7266, 0.07031, 0.0), (-0.7266, 0.07031, 0.0), (0.7188, 0.1719, -0.02344), (-0.7188, 0.1719, -0.02344), (0.7188, 0.1875, 0.03906), (-0.7188, 0.1875, 0.03906), (0.7969, 0.2109, 0.2031), (-0.7969, 0.2109, 0.2031), (0.8906, 0.2656, 0.2422), (-0.8906, 0.2656, 0.2422), (0.8906, 0.3203, 0.2344), (-0.8906, 0.3203, 0.2344), (0.8125, 0.3203, -0.01562), (-0.8125, 0.3203, -0.01562), (0.8516, 0.3203, 0.01562), (-0.8516, 0.3203, 0.01562), (0.8281, 0.3203, 0.07812), (-0.8281, 0.3203, 0.07812), (0.7656, 0.3203, 0.09375), (-0.7656, 0.3203, 0.09375), (0.8438, 0.3203, 0.1719), (-0.8438, 0.3203, 0.1719), (1.039, 0.4141, 0.3281), (-1.039, 0.4141, 0.3281), (1.188, 0.4844, 0.3438), (-1.188, 0.4844, 0.3438), (1.258, 0.4922, 0.2422), (-1.258, 0.4922, 0.2422), (1.211, 0.4844, 0.08594), (-1.211, 0.4844, 0.08594), (1.047, 0.4219, 0.0), (-1.047, 0.4219, 0.0), (0.8828, 0.2656, -0.01562), (-0.8828, 0.2656, -0.01562), (0.9531, 0.3438, 0.2891), (-0.9531, 0.3438, 0.2891), (0.8906, 0.3281, 0.1094), (-0.8906, 0.3281, 0.1094), (0.9375, 0.3359, 0.0625), (-0.9375, 0.3359, 0.0625), (1.0, 0.3672, 0.125), (-1.0, 0.3672, 0.125), (0.9609, 0.3516, 0.1719), (-0.9609, 0.3516, 0.1719), (1.016, 0.375, 0.2344), (-1.016, 0.375, 0.2344), (1.055, 0.3828, 0.1875), (-1.055, 0.3828, 0.1875), (1.109, 0.3906, 0.2109), (-1.109, 0.3906, 0.2109), (1.086, 0.3906, 0.2734), (-1.086, 0.3906, 0.2734), (1.023, 0.4844, 0.4375), (-1.023, 0.4844, 0.4375), (1.25, 0.5469, 0.4688), (-1.25, 0.5469, 0.4688), (1.367, 0.5, 0.2969), (-1.367, 0.5, 0.2969), (1.312, 0.5312, 0.05469), (-1.312, 0.5312, 0.05469), (1.039, 0.4922, -0.08594), (-1.039, 0.4922, -0.08594), (0.7891, 0.3281, -0.125), (-0.7891, 0.3281, -0.125), (0.8594, 0.3828, 0.3828), (-0.8594, 0.3828, 0.3828)], [], [(46, 0, 2, 44), (3, 1, 47, 45), (44, 2, 4, 42), (5, 3, 45, 43), (2, 8, 6, 4), (7, 9, 3, 5), (0, 10, 8, 2), (9, 11, 1, 3), (10, 12, 14, 8), (15, 13, 11, 9), (8, 14, 16, 6), (17, 15, 9, 7), (14, 20, 18, 16), (19, 21, 15, 17), (12, 22, 20, 14), (21, 23, 13, 15), (22, 24, 26, 20), (27, 25, 23, 21), (20, 26, 28, 18), (29, 27, 21, 19), (26, 32, 30, 28), (31, 33, 27, 29), (24, 34, 32, 26), (33, 35, 25, 27), (34, 36, 38, 32), (39, 37, 35, 33), (32, 38, 40, 30), (41, 39, 33, 31), (38, 44, 42, 40), (43, 45, 39, 41), (36, 46, 44, 38), (45, 47, 37, 39), (46, 36, 50, 48), (51, 37, 47, 49), (36, 34, 52, 50), (53, 35, 37, 51), (34, 24, 54, 52), (55, 25, 35, 53), (24, 22, 56, 54), (57, 23, 25, 55), (22, 12, 58, 56), (59, 13, 23, 57), (12, 10, 62, 58), (63, 11, 13, 59), (10, 0, 64, 62), (65, 1, 11, 63), (0, 46, 48, 64), (49, 47, 1, 65), (60, 64, 48), (49, 65, 61), (62, 64, 60), (61, 65, 63), (60, 58, 62), (63, 59, 61), (60, 56, 58), (59, 57, 61), (60, 54, 56), (57, 55, 61), (60, 52, 54), (55, 53, 61), (60, 50, 52), (53, 51, 61), (60, 48, 50), (51, 49, 61), (88, 173, 175, 90), (175, 174, 89, 90), (86, 171, 173, 88), (174, 172, 87, 89), (84, 169, 171, 86), (172, 170, 85, 87), (82, 167, 169, 84), (170, 168, 83, 85), (80, 165, 167, 82), (168, 166, 81, 83), (78, 91, 145, 163), (146, 92, 79, 164), (91, 93, 147, 145), (148, 94, 92, 146), (93, 95, 149, 147), (150, 96, 94, 148), (95, 97, 151, 149), (152, 98, 96, 150), (97, 99, 153, 151), (154, 100, 98, 152), (99, 101, 155, 153), (156, 102, 100, 154), (101, 103, 157, 155), (158, 104, 102, 156), (103, 105, 159, 157), (160, 106, 104, 158), (105, 107, 161, 159), (162, 108, 106, 160), (107, 66, 67, 161), (67, 66, 108, 162), (109, 127, 159, 161), (160, 128, 110, 162), (127, 178, 157, 159), (158, 179, 128, 160), (125, 155, 157, 178), (158, 156, 126, 179), (123, 153, 155, 125), (156, 154, 124, 126), (121, 151, 153, 123), (154, 152, 122, 124), (119, 149, 151, 121), (152, 150, 120, 122), (117, 147, 149, 119), (150, 148, 118, 120), (115, 145, 147, 117), (148, 146, 116, 118), (113, 163, 145, 115), (146, 164, 114, 116), (113, 180, 176, 163), (176, 181, 114, 164), (109, 161, 67, 111), (67, 162, 110, 112), (111, 67, 177, 182), (177, 67, 112, 183), (176, 180, 182, 177), (183, 181, 176, 177), (134, 136, 175, 173), (175, 136, 135, 174), (132, 134, 173, 171), (174, 135, 133, 172), (130, 132, 171, 169), (172, 133, 131, 170), (165, 186, 184, 167), (185, 187, 166, 168), (130, 169, 167, 184), (168, 170, 131, 185), (143, 189, 188, 186), (188, 189, 144, 187), (184, 186, 188, 68), (188, 187, 185, 68), (129, 130, 184, 68), (185, 131, 129, 68), (141, 192, 190, 143), (191, 193, 142, 144), (139, 194, 192, 141), (193, 195, 140, 142), (138, 196, 194, 139), (195, 197, 138, 140), (137, 70, 196, 138), (197, 70, 137, 138), (189, 143, 190, 69), (191, 144, 189, 69), (69, 190, 205, 207), (206, 191, 69, 207), (70, 198, 199, 196), (200, 198, 70, 197), (196, 199, 201, 194), (202, 200, 197, 195), (194, 201, 203, 192), (204, 202, 195, 193), (192, 203, 205, 190), (206, 204, 193, 191), (198, 203, 201, 199), (202, 204, 198, 200), (198, 207, 205, 203), (206, 207, 198, 204), (138, 139, 163, 176), (164, 140, 138, 176), (139, 141, 210, 163), (211, 142, 140, 164), (141, 143, 212, 210), (213, 144, 142, 211), (143, 186, 165, 212), (166, 187, 144, 213), (80, 208, 212, 165), (213, 209, 81, 166), (208, 214, 210, 212), (211, 215, 209, 213), (78, 163, 210, 214), (211, 164, 79, 215), (130, 129, 71, 221), (71, 129, 131, 222), (132, 130, 221, 219), (222, 131, 133, 220), (134, 132, 219, 217), (220, 133, 135, 218), (136, 134, 217, 216), (218, 135, 136, 216), (216, 217, 228, 230), (229, 218, 216, 230), (217, 219, 226, 228), (227, 220, 218, 229), (219, 221, 224, 226), (225, 222, 220, 227), (221, 71, 223, 224), (223, 71, 222, 225), (223, 230, 228, 224), (229, 230, 223, 225), (224, 228, 226), (227, 229, 225), (182, 180, 233, 231), (234, 181, 183, 232), (111, 182, 231, 253), (232, 183, 112, 254), (109, 111, 253, 255), (254, 112, 110, 256), (180, 113, 251, 233), (252, 114, 181, 234), (113, 115, 249, 251), (250, 116, 114, 252), (115, 117, 247, 249), (248, 118, 116, 250), (117, 119, 245, 247), (246, 120, 118, 248), (119, 121, 243, 245), (244, 122, 120, 246), (121, 123, 241, 243), (242, 124, 122, 244), (123, 125, 239, 241), (240, 126, 124, 242), (125, 178, 235, 239), (236, 179, 126, 240), (178, 127, 237, 235), (238, 128, 179, 236), (127, 109, 255, 237), (256, 110, 128, 238), (237, 255, 257, 275), (258, 256, 238, 276), (235, 237, 275, 277), (276, 238, 236, 278), (239, 235, 277, 273), (278, 236, 240, 274), (241, 239, 273, 271), (274, 240, 242, 272), (243, 241, 271, 269), (272, 242, 244, 270), (245, 243, 269, 267), (270, 244, 246, 268), (247, 245, 267, 265), (268, 246, 248, 266), (249, 247, 265, 263), (266, 248, 250, 264), (251, 249, 263, 261), (264, 250, 252, 262), (233, 251, 261, 279), (262, 252, 234, 280), (255, 253, 259, 257), (260, 254, 256, 258), (253, 231, 281, 259), (282, 232, 254, 260), (231, 233, 279, 281), (280, 234, 232, 282), (66, 107, 283, 72), (284, 108, 66, 72), (107, 105, 285, 283), (286, 106, 108, 284), (105, 103, 287, 285), (288, 104, 106, 286), (103, 101, 289, 287), (290, 102, 104, 288), (101, 99, 291, 289), (292, 100, 102, 290), (99, 97, 293, 291), (294, 98, 100, 292), (97, 95, 295, 293), (296, 96, 98, 294), (95, 93, 297, 295), (298, 94, 96, 296), (93, 91, 299, 297), (300, 92, 94, 298), (307, 308, 327, 337), (328, 308, 307, 338), (306, 307, 337, 335), (338, 307, 306, 336), (305, 306, 335, 339), (336, 306, 305, 340), (88, 90, 305, 339), (305, 90, 89, 340), (86, 88, 339, 333), (340, 89, 87, 334), (84, 86, 333, 329), (334, 87, 85, 330), (82, 84, 329, 331), (330, 85, 83, 332), (329, 335, 337, 331), (338, 336, 330, 332), (329, 333, 339, 335), (340, 334, 330, 336), (325, 331, 337, 327), (338, 332, 326, 328), (80, 82, 331, 325), (332, 83, 81, 326), (208, 341, 343, 214), (344, 342, 209, 215), (80, 325, 341, 208), (342, 326, 81, 209), (78, 214, 343, 345), (344, 215, 79, 346), (78, 345, 299, 91), (300, 346, 79, 92), (76, 323, 351, 303), (352, 324, 76, 303), (303, 351, 349, 77), (350, 352, 303, 77), (77, 349, 347, 304), (348, 350, 77, 304), (304, 347, 327, 308), (328, 348, 304, 308), (325, 327, 347, 341), (348, 328, 326, 342), (295, 297, 317, 309), (318, 298, 296, 310), (75, 315, 323, 76), (324, 316, 75, 76), (301, 357, 355, 302), (356, 358, 301, 302), (302, 355, 353, 74), (354, 356, 302, 74), (74, 353, 315, 75), (316, 354, 74, 75), (291, 293, 361, 363), (362, 294, 292, 364), (363, 361, 367, 365), (368, 362, 364, 366), (365, 367, 369, 371), (370, 368, 366, 372), (371, 369, 375, 373), (376, 370, 372, 374), (313, 377, 373, 375), (374, 378, 314, 376), (315, 353, 373, 377), (374, 354, 316, 378), (353, 355, 371, 373), (372, 356, 354, 374), (355, 357, 365, 371), (366, 358, 356, 372), (357, 359, 363, 365), (364, 360, 358, 366), (289, 291, 363, 359), (364, 292, 290, 360), (73, 359, 357, 301), (358, 360, 73, 301), (283, 285, 287, 289), (288, 286, 284, 290), (283, 289, 359, 73), (360, 290, 284, 73), (72, 283, 73), (73, 284, 72), (293, 295, 309, 361), (310, 296, 294, 362), (309, 311, 367, 361), (368, 312, 310, 362), (311, 381, 369, 367), (370, 382, 312, 368), (313, 375, 369, 381), (370, 376, 314, 382), (347, 349, 385, 383), (386, 350, 348, 384), (317, 383, 385, 319), (386, 384, 318, 320), (297, 299, 383, 317), (384, 300, 298, 318), (299, 343, 341, 383), (342, 344, 300, 384), (341, 347, 383), (384, 348, 342), (299, 345, 343), (344, 346, 300), (313, 321, 379, 377), (380, 322, 314, 378), (315, 377, 379, 323), (380, 378, 316, 324), (319, 385, 379, 321), (380, 386, 320, 322), (349, 351, 379, 385), (380, 352, 350, 386), (323, 379, 351), (352, 380, 324), (399, 387, 413, 401), (414, 388, 400, 402), (399, 401, 403, 397), (404, 402, 400, 398), (397, 403, 405, 395), (406, 404, 398, 396), (395, 405, 407, 393), (408, 406, 396, 394), (393, 407, 409, 391), (410, 408, 394, 392), (391, 409, 411, 389), (412, 410, 392, 390), (409, 419, 417, 411), (418, 420, 410, 412), (407, 421, 419, 409), (420, 422, 408, 410), (405, 423, 421, 407), (422, 424, 406, 408), (403, 425, 423, 405), (424, 426, 404, 406), (401, 427, 425, 403), (426, 428, 402, 404), (401, 413, 415, 427), (416, 414, 402, 428), (317, 319, 443, 441), (444, 320, 318, 442), (319, 389, 411, 443), (412, 390, 320, 444), (309, 317, 441, 311), (442, 318, 310, 312), (381, 429, 413, 387), (414, 430, 382, 388), (411, 417, 439, 443), (440, 418, 412, 444), (437, 445, 443, 439), (444, 446, 438, 440), (433, 445, 437, 435), (438, 446, 434, 436), (431, 447, 445, 433), (446, 448, 432, 434), (429, 447, 431, 449), (432, 448, 430, 450), (413, 429, 449, 415), (450, 430, 414, 416), (311, 447, 429, 381), (430, 448, 312, 382), (311, 441, 445, 447), (446, 442, 312, 448), (441, 443, 445), (446, 444, 442), (415, 449, 451, 475), (452, 450, 416, 476), (449, 431, 461, 451), (462, 432, 450, 452), (431, 433, 459, 461), (460, 434, 432, 462), (433, 435, 457, 459), (458, 436, 434, 460), (435, 437, 455, 457), (456, 438, 436, 458), (437, 439, 453, 455), (454, 440, 438, 456), (439, 417, 473, 453), (474, 418, 440, 454), (427, 415, 475, 463), (476, 416, 428, 464), (425, 427, 463, 465), (464, 428, 426, 466), (423, 425, 465, 467), (466, 426, 424, 468), (421, 423, 467, 469), (468, 424, 422, 470), (419, 421, 469, 471), (470, 422, 420, 472), (417, 419, 471, 473), (472, 420, 418, 474), (457, 455, 479, 477), (480, 456, 458, 478), (477, 479, 481, 483), (482, 480, 478, 484), (483, 481, 487, 485), (488, 482, 484, 486), (485, 487, 489, 491), (490, 488, 486, 492), (463, 475, 485, 491), (486, 476, 464, 492), (451, 483, 485, 475), (486, 484, 452, 476), (451, 461, 477, 483), (478, 462, 452, 484), (457, 477, 461, 459), (462, 478, 458, 460), (453, 473, 479, 455), (480, 474, 454, 456), (471, 481, 479, 473), (480, 482, 472, 474), (469, 487, 481, 471), (482, 488, 470, 472), (467, 489, 487, 469), (488, 490, 468, 470), (465, 491, 489, 467), (490, 492, 466, 468), (463, 491, 465), (466, 492, 464), (391, 389, 503, 501), (504, 390, 392, 502), (393, 391, 501, 499), (502, 392, 394, 500), (395, 393, 499, 497), (500, 394, 396, 498), (397, 395, 497, 495), (498, 396, 398, 496), (399, 397, 495, 493), (496, 398, 400, 494), (387, 399, 493, 505), (494, 400, 388, 506), (493, 501, 503, 505), (504, 502, 494, 506), (493, 495, 499, 501), (500, 496, 494, 502), (495, 497, 499), (500, 498, 496), (313, 381, 387, 505), (388, 382, 314, 506), (313, 505, 503, 321), (504, 506, 314, 322), (319, 321, 503, 389), (504, 322, 320, 390)])
me_suzanne.materials.append(mat_material)
me_suzanne.use_remesh_preserve_volume = False
me_suzanne.use_remesh_preserve_attributes = False
me_suzanne.use_mirror_vertex_groups = False
me_suzanne.update()
me_plane_004 = bpy.data.meshes.new('Plane.004')
me_plane_004.from_pydata([(-1.0, -1.0, 0.0), (1.0, -1.0, 0.0), (-1.0, 1.0, 0.0), (1.0, 1.0, 0.0)], [], [(0, 1, 3, 2)])
me_plane_004.materials.append(mat_material_003)
me_plane_004.use_remesh_preserve_volume = False
me_plane_004.use_remesh_preserve_attributes = False
me_plane_004.use_mirror_vertex_groups = False
me_plane_004.update()
me_plane_003 = bpy.data.meshes.new('Plane.003')
me_plane_003.from_pydata([(-1.0, -1.0, 0.0), (1.0, -1.0, 0.0), (-1.0, 1.0, 0.0), (1.0, 1.0, 0.0)], [], [(0, 1, 3, 2)])
me_plane_003.materials.append(mat_material_002)
me_plane_003.use_remesh_preserve_volume = False
me_plane_003.use_remesh_preserve_attributes = False
me_plane_003.use_mirror_vertex_groups = False
me_plane_003.update()
me_plane_002 = bpy.data.meshes.new('Plane.002')
me_plane_002.from_pydata([(-1.0, -1.0, 0.0), (1.0, -1.0, 0.0), (-1.0, 1.0, 0.0), (1.0, 1.0, 0.0)], [], [(0, 1, 3, 2)])
me_plane_002.materials.append(mat_material_001)
me_plane_002.use_remesh_preserve_volume = False
me_plane_002.use_remesh_preserve_attributes = False
me_plane_002.use_mirror_vertex_groups = False
me_plane_002.update()
me_plane_001 = bpy.data.meshes.new('Plane.001')
me_plane_001.from_pydata([(-1.0, -1.0, 0.0), (0.0, -2.0, 0.0), (-1.0, 1.0, 0.0), (0.0, 0.0, 0.0)], [], [(0, 1, 3, 2)])
me_plane_001.use_remesh_preserve_volume = False
me_plane_001.use_remesh_preserve_attributes = False
me_plane_001.use_mirror_vertex_groups = False
me_plane_001.update()
me_plane = bpy.data.meshes.new('Plane')
me_plane.from_pydata([(0.0, -2.0, 0.0), (1.0, -1.0, 0.0), (0.0, 0.0, 0.0), (1.0, 1.0, 0.0)], [], [(0, 1, 3, 2)])
me_plane.use_remesh_preserve_volume = False
me_plane.use_remesh_preserve_attributes = False
me_plane.use_mirror_vertex_groups = False
me_plane.update()
me_cylinder = bpy.data.meshes.new('Cylinder')
me_cylinder.from_pydata([(0.0, 1.0, -1.0), (0.0, 1.0, 1.0), (0.1951, 0.9808, -1.0), (0.1951, 0.9808, 1.0), (0.3827, 0.9239, -1.0), (0.3827, 0.9239, 1.0), (0.5556, 0.8315, -1.0), (0.5556, 0.8315, 1.0), (0.7071, 0.7071, -1.0), (0.7071, 0.7071, 1.0), (0.8315, 0.5556, -1.0), (0.8315, 0.5556, 1.0), (0.9239, 0.3827, -1.0), (0.9239, 0.3827, 1.0), (0.9808, 0.1951, -1.0), (0.9808, 0.1951, 1.0), (1.0, 7.55e-08, -1.0), (1.0, 7.55e-08, 1.0), (0.9808, -0.1951, -1.0), (0.9808, -0.1951, 1.0), (0.9239, -0.3827, -1.0), (0.9239, -0.3827, 1.0), (0.8315, -0.5556, -1.0), (0.8315, -0.5556, 1.0), (0.7071, -0.7071, -1.0), (0.7071, -0.7071, 1.0), (0.5556, -0.8315, -1.0), (0.5556, -0.8315, 1.0), (0.3827, -0.9239, -1.0), (0.3827, -0.9239, 1.0), (0.1951, -0.9808, -1.0), (0.1951, -0.9808, 1.0), (-3.258e-07, -1.0, -1.0), (-3.258e-07, -1.0, 1.0), (-0.1951, -0.9808, -1.0), (-0.1951, -0.9808, 1.0), (-0.3827, -0.9239, -1.0), (-0.3827, -0.9239, 1.0), (-0.5556, -0.8315, -1.0), (-0.5556, -0.8315, 1.0), (-0.7071, -0.7071, -1.0), (-0.7071, -0.7071, 1.0), (-0.8315, -0.5556, -1.0), (-0.8315, -0.5556, 1.0), (-0.9239, -0.3827, -1.0), (-0.9239, -0.3827, 1.0), (-0.9808, -0.1951, -1.0), (-0.9808, -0.1951, 1.0), (-1.0, 9.656e-07, -1.0), (-1.0, 9.656e-07, 1.0), (-0.9808, 0.1951, -1.0), (-0.9808, 0.1951, 1.0), (-0.9239, 0.3827, -1.0), (-0.9239, 0.3827, 1.0), (-0.8315, 0.5556, -1.0), (-0.8315, 0.5556, 1.0), (-0.7071, 0.7071, -1.0), (-0.7071, 0.7071, 1.0), (-0.5556, 0.8315, -1.0), (-0.5556, 0.8315, 1.0), (-0.3827, 0.9239, -1.0), (-0.3827, 0.9239, 1.0), (-0.1951, 0.9808, -1.0), (-0.1951, 0.9808, 1.0)], [], [(0, 1, 3, 2), (2, 3, 5, 4), (4, 5, 7, 6), (6, 7, 9, 8), (8, 9, 11, 10), (10, 11, 13, 12), (12, 13, 15, 14), (14, 15, 17, 16), (16, 17, 19, 18), (18, 19, 21, 20), (20, 21, 23, 22), (22, 23, 25, 24), (24, 25, 27, 26), (26, 27, 29, 28), (28, 29, 31, 30), (30, 31, 33, 32), (32, 33, 35, 34), (34, 35, 37, 36), (36, 37, 39, 38), (38, 39, 41, 40), (40, 41, 43, 42), (42, 43, 45, 44), (44, 45, 47, 46), (46, 47, 49, 48), (48, 49, 51, 50), (50, 51, 53, 52), (52, 53, 55, 54), (54, 55, 57, 56), (56, 57, 59, 58), (58, 59, 61, 60), (3, 1, 63, 61, 59, 57, 55, 53, 51, 49, 47, 45, 43, 41, 39, 37, 35, 33, 31, 29, 27, 25, 23, 21, 19, 17, 15, 13, 11, 9, 7, 5), (60, 61, 63, 62), (62, 63, 1, 0), (0, 2, 4, 6, 8, 10, 12, 14, 16, 18, 20, 22, 24, 26, 28, 30, 32, 34, 36, 38, 40, 42, 44, 46, 48, 50, 52, 54, 56, 58, 60, 62)])
_uv = me_cylinder.uv_layers.new(name='UVMap')
_uv.uv.foreach_set('vector', [0.3261, 0.0, 0.3261, 1.0, 0.3043, 1.0, 0.3043, 0.0, 0.3043, 0.0, 0.3043, 1.0, 0.2826, 1.0, 0.2826, 0.0, 0.2826, 0.0, 0.2826, 1.0, 0.2609, 1.0, 0.2609, 0.0, 0.2609, 0.0, 0.2609, 1.0, 0.2391, 1.0, 0.2391, 0.0, 0.2391, 0.0, 0.2391, 1.0, 0.2174, 1.0, 0.2174, 0.0, 0.2174, 0.0, 0.2174, 1.0, 0.1957, 1.0, 0.1957, 0.0, 0.1957, 0.0, 0.1957, 1.0, 0.1739, 1.0, 0.1739, 0.0, 0.1739, 0.0, 0.1739, 1.0, 0.1522, 1.0, 0.1522, 0.0, 0.1522, 0.0, 0.1522, 1.0, 0.1304, 1.0, 0.1304, 0.0, 0.1304, 0.0, 0.1304, 1.0, 0.1087, 1.0, 0.1087, 0.0, 0.1087, 0.0, 0.1087, 1.0, 0.08696, 1.0, 0.08696, 0.0, 0.08696, 0.0, 0.08696, 1.0, 0.06522, 1.0, 0.06522, 0.0, 0.06522, 0.0, 0.06522, 1.0, 0.04348, 1.0, 0.04348, 0.0, 0.04348, 0.0, 0.04348, 1.0, 0.02174, 1.0, 0.02174, 0.0, 0.02174, 0.0, 0.02174, 1.0, 0.0, 1.0, 0.0, 0.0, 0.6957, 0.0, 0.6957, 1.0, 0.6739, 1.0, 0.6739, 0.0, 0.6739, 0.0, 0.6739, 1.0, 0.6522, 1.0, 0.6522, 0.0, 0.6522, 0.0, 0.6522, 1.0, 0.6304, 1.0, 0.6304, 0.0, 0.6304, 0.0, 0.6304, 1.0, 0.6087, 1.0, 0.6087, 0.0, 0.6087, 0.0, 0.6087, 1.0, 0.587, 1.0, 0.587, 0.0, 0.587, 0.0, 0.587, 1.0, 0.5652, 1.0, 0.5652, 0.0, 0.5652, 0.0, 0.5652, 1.0, 0.5435, 1.0, 0.5435, 0.0, 0.5435, 0.0, 0.5435, 1.0, 0.5217, 1.0, 0.5217, 0.0, 0.5217, 0.0, 0.5217, 1.0, 0.5, 1.0, 0.5, 0.0, 0.5, 0.0, 0.5, 1.0, 0.4783, 1.0, 0.4783, 0.0, 0.4783, 0.0, 0.4783, 1.0, 0.4565, 1.0, 0.4565, 0.0, 0.4565, 0.0, 0.4565, 1.0, 0.4348, 1.0, 0.4348, 0.0, 0.4348, 0.0, 0.4348, 1.0, 0.413, 1.0, 0.413, 0.0, 0.413, 0.0, 0.413, 1.0, 0.3913, 1.0, 0.3913, 0.0, 0.3913, 0.0, 0.3913, 1.0, 0.3696, 1.0, 0.3696, 0.0, 1.0, 1.0, 0.3261, 1.0, 0.3478, 1.0, 0.3696, 1.0, 0.3913, 1.0, 0.413, 1.0, 0.4348, 1.0, 0.4565, 1.0, 0.4783, 1.0, 0.5, 1.0, 0.5217, 1.0, 0.5435, 1.0, 0.5652, 1.0, 0.587, 1.0, 0.6087, 1.0, 0.6304, 1.0, 0.6522, 1.0, 0.6739, 1.0, 0.6957, 1.0, 0.7174, 1.0, 0.7391, 1.0, 0.7609, 1.0, 0.7826, 1.0, 0.8043, 1.0, 0.8261, 1.0, 0.8478, 1.0, 0.8696, 1.0, 0.8913, 1.0, 0.913, 1.0, 0.9348, 1.0, 0.9565, 1.0, 0.9783, 1.0, 0.3696, 0.0, 0.3696, 1.0, 0.3478, 1.0, 0.3478, 0.0, 0.3478, 0.0, 0.3478, 1.0, 0.3261, 1.0, 0.3261, 0.0, 0.3261, 0.0, 1.0, 0.0, 0.9783, 0.0, 0.9565, 0.0, 0.9348, 0.0, 0.913, 0.0, 0.8913, 0.0, 0.8696, 0.0, 0.8478, 0.0, 0.8261, 0.0, 0.8043, 0.0, 0.7826, 0.0, 0.7609, 0.0, 0.7391, 0.0, 0.7174, 0.0, 0.6957, 0.0, 0.6739, 0.0, 0.6522, 0.0, 0.6304, 0.0, 0.6087, 0.0, 0.587, 0.0, 0.5652, 0.0, 0.5435, 0.0, 0.5217, 0.0, 0.5, 0.0, 0.4783, 0.0, 0.4565, 0.0, 0.4348, 0.0, 0.413, 0.0, 0.3913, 0.0, 0.3696, 0.0, 0.3478, 0.0])
me_cylinder.materials.append(mat_wood)
me_cylinder.use_remesh_preserve_volume = False
me_cylinder.use_remesh_preserve_attributes = False
me_cylinder.use_mirror_vertex_groups = False
me_cylinder.update()
me_cube = bpy.data.meshes.new('Cube')
me_cube.from_pydata([(2.235e-07, 1.0, 0.0), (1.0, -1.0, 0.0), (-1.0, -1.0, 0.0), (0.0, -1.0, -0.25), (-5.364e-07, -1.0, 0.25)], [], [(0, 1, 3, 2), (0, 2, 4, 1), (1, 4, 2, 3), (2, 4, 1)])
_uv = me_cube.uv_layers.new(name='UVMap')
_uv.uv.foreach_set('vector', [0.4964, 0.9925, 0.7351, 0.3558, 0.4964, 0.3558, 0.2576, 0.3558, 0.4964, 0.9925, 0.2576, 0.3558, 0.4964, 0.3558, 0.7351, 0.3558, 0.7395, 0.1692, 0.5008, 0.2488, 0.262, 0.1692, 0.5008, 0.08963, 0.2576, 0.3558, 0.4964, 0.3558, 0.7351, 0.3558])
me_cube.materials.append(mat_metal)
me_cube.use_remesh_preserve_volume = False
me_cube.use_remesh_preserve_attributes = False
me_cube.use_mirror_vertex_groups = False
me_cube.update()
me_cube_004 = bpy.data.meshes.new('Cube.004')
me_cube_004.from_pydata([(6.557e-07, 1.0, 10.0), (-8.941e-07, -1.0, 10.0), (-0.1813, -0.5, 10.0), (-0.1812, 0.5, 10.0), (0.0, 1.0, 10.0), (0.0, -1.0, 10.0), (0.1812, -0.5, 10.0), (0.1813, 0.5, 10.0), (0.0, 1.0, 10.0), (0.0, -1.0, 10.0), (0.125, -0.75, 10.0), (-0.125, -0.75, 10.0), (-0.125, 0.75, 10.0), (0.125, 0.75, 10.0), (0.1813, -2.235e-07, 10.0), (-0.1813, 1.639e-07, 10.0), (-0.1812, 0.25, 10.0), (0.1813, 0.25, 10.0), (0.1812, -0.25, 10.0), (0.1813, 0.625, 10.0), (-0.1813, 0.625, 10.0), (-0.06125, 0.875, 10.0), (-0.1813, -0.625, 10.0), (0.1813, -0.625, 10.0), (0.06125, -0.875, 10.0), (-0.06125, -0.875, 10.0), (0.06125, 0.875, 10.0), (-0.1813, -0.25, 10.0), (0.1812, 0.009029, 20.48), (0.1813, 0.0158, 20.48), (0.0, 0.5158, 20.48), (6.557e-07, 0.5158, 20.48), (0.0, -0.491, 20.48), (-8.941e-07, -0.491, 20.48), (-0.125, -0.241, 20.48), (0.125, 0.2658, 20.48), (-0.1813, 1.639e-07, 20.48), (-0.1813, 0.00903, 20.48), (-0.1812, 0.0158, 20.48), (0.0, 0.5158, 20.48), (0.0, -0.491, 20.48), (0.125, -0.241, 20.48), (-0.125, 0.2658, 20.48), (0.1813, -2.235e-07, 20.48), (-0.1812, -0.003678, 20.48), (0.1813, -0.003679, 20.48), (0.1812, 0.001294, 20.48), (0.1813, 0.1408, 20.48), (-0.1813, 0.1408, 20.48), (-0.06125, 0.3908, 20.48), (-0.1813, -0.116, 20.48), (0.1813, -0.116, 20.48), (0.06125, -0.366, 20.48), (-0.06125, -0.366, 20.48), (0.06125, 0.3908, 20.48), (-0.1813, 0.001295, 20.48), (-8.788e-09, -1.032e-08, 23.0)], [], [(7, 19, 47, 29), (0, 4, 39, 31), (19, 13, 35, 47), (2, 22, 50, 37), (22, 11, 34, 50), (11, 25, 53, 34), (25, 5, 40, 53), (18, 14, 43, 46), (6, 18, 46, 28), (21, 12, 42, 49), (1, 9, 32, 33), (4, 21, 49, 39), (24, 10, 41, 52), (9, 24, 52, 32), (17, 7, 29, 45), (15, 27, 55, 36), (14, 17, 45, 43), (27, 2, 37, 55), (8, 0, 31, 30), (20, 3, 38, 48), (12, 20, 48, 42), (23, 6, 28, 51), (5, 1, 33, 40), (10, 23, 51, 41), (32, 52, 56), (29, 47, 56), (47, 35, 56), (51, 28, 56), (41, 51, 56), (36, 55, 56), (46, 43, 56), (55, 37, 56), (28, 46, 56), (37, 50, 56), (50, 34, 56), (35, 54, 56), (45, 29, 56), (33, 32, 56), (40, 33, 56), (54, 30, 56), (43, 45, 56), (30, 31, 56), (49, 42, 56), (31, 39, 56), (39, 49, 56), (34, 53, 56), (38, 44, 56), (53, 40, 56), (26, 8, 30, 54), (16, 15, 36, 44), (13, 26, 54, 35), (3, 16, 44, 38), (52, 41, 56), (42, 48, 56), (48, 38, 56), (44, 36, 56)])
_uv = me_cube_004.uv_layers.new(name='UVMap')
_uv.uv.foreach_set('vector', [0.9651, 0.0, 1.028, 0.0, 0.7855, 5.241, 0.723, 5.241, 0.5, 0.0, 0.5, 0.0, 0.5, 5.241, 0.5, 5.241, 0.02758, 0.0, 0.09008, 0.0, -0.152, 5.241, -0.2145, 5.241, 0.4651, 0.0, 0.4026, 0.0, 0.6571, 5.241, 0.7196, 5.241, 0.4026, 0.0, 0.3401, 0.0, 0.5946, 5.241, 0.6571, 5.241, 0.3401, 0.0, 0.2776, 0.0, 0.5321, 5.241, 0.5946, 5.241, 0.2776, 0.0, 0.2151, 0.0, 0.4696, 5.241, 0.5321, 5.241, 0.5901, 0.0, 0.7151, 0.0, 0.7151, 5.241, 0.7157, 5.241, 0.4651, 0.0, 0.5901, 0.0, 0.7157, 5.241, 0.7196, 5.241, 0.1526, 0.0, 0.09008, 0.0, -0.152, 5.241, -0.08952, 5.241, 0.5, 0.0, 0.5, 0.0, 0.5, 5.241, 0.5, 5.241, 0.2151, 0.0, 0.1526, 0.0, -0.08952, 5.241, -0.02702, 5.241, 0.2776, 0.0, 0.3401, 0.0, 0.5946, 5.241, 0.5321, 5.241, 0.2151, 0.0, 0.2776, 0.0, 0.5321, 5.241, 0.4696, 5.241, 0.8401, 0.0, 0.9651, 0.0, 0.723, 5.241, 0.7132, 5.241, 0.7151, 0.0, 0.5901, 0.0, 0.7157, 5.241, 0.7151, 5.241, 0.7151, 0.0, 0.8401, 0.0, 0.7132, 5.241, 0.7151, 5.241, 0.5901, 0.0, 0.4651, 0.0, 0.7196, 5.241, 0.7157, 5.241, 0.5, 0.0, 0.5, 0.0, 0.5, 5.241, 0.5, 5.241, 0.02758, 0.0, -0.03492, 0.0, -0.277, 5.241, -0.2145, 5.241, 0.09008, 0.0, 0.02758, 0.0, -0.2145, 5.241, -0.152, 5.241, 0.4026, 0.0, 0.4651, 0.0, 0.7196, 5.241, 0.6571, 5.241, 0.5, 0.0, 0.5, 0.0, 0.5, 5.241, 0.5, 5.241, 0.3401, 0.0, 0.4026, 0.0, 0.6571, 5.241, 0.5946, 5.241, 0.4696, 0.2408, 0.5321, 0.2408, 0.7151, 1.5, 0.723, 0.2408, 0.7855, 0.2408, 0.7151, 1.5, 0.7855, 0.2408, 0.848, 0.2408, 0.7151, 1.5, 0.6571, 0.2408, 0.7196, 0.2408, 0.7151, 1.5, 0.5946, 0.2408, 0.6571, 0.2408, 0.7151, 1.5, 0.7151, 0.2408, 0.7157, 0.2408, 0.7151, 1.5, 0.7157, 0.2408, 0.7151, 0.2408, 0.7151, 1.5, 0.7157, 0.2408, 0.7196, 0.2408, 0.7151, 1.5, 0.7196, 0.2408, 0.7157, 0.2408, 0.7151, 1.5, 0.7196, 0.2408, 0.6571, 0.2408, 0.7151, 1.5, 0.6571, 0.2408, 0.5946, 0.2408, 0.7151, 1.5, 0.848, 0.2408, 0.9105, 0.2408, 0.7151, 1.5, 0.7132, 0.2408, 0.723, 0.2408, 0.7151, 1.5, 0.5, 0.2408, 0.5, 0.2408, 0.5, 1.5, 0.5, 0.2408, 0.5, 0.2408, 0.5, 1.5, 0.9105, 0.2408, 0.973, 0.2408, 0.7151, 1.5, 0.7151, 0.2408, 0.7132, 0.2408, 0.7151, 1.5, 0.5, 0.2408, 0.5, 0.2408, 0.5, 1.5, 0.9105, 0.2408, 0.848, 0.2408, 0.7151, 1.5, 0.5, 0.2408, 0.5, 0.2408, 0.5, 1.5, 0.973, 0.2408, 0.9105, 0.2408, 0.7151, 1.5, 0.5946, 0.2408, 0.5321, 0.2408, 0.7151, 1.5, 0.723, 0.2408, 0.7132, 0.2408, 0.7151, 1.5, 0.5321, 0.2408, 0.4696, 0.2408, 0.7151, 1.5, 0.1526, 0.0, 0.2151, 0.0, -0.02702, 5.241, -0.08952, 5.241, 0.8401, 0.0, 0.7151, 0.0, 0.7151, 5.241, 0.7132, 5.241, 0.09008, 0.0, 0.1526, 0.0, -0.08952, 5.241, -0.152, 5.241, 0.9651, 0.0, 0.8401, 0.0, 0.7132, 5.241, 0.723, 5.241, 0.5321, 0.2408, 0.5946, 0.2408, 0.7151, 1.5, 0.848, 0.2408, 0.7855, 0.2408, 0.7151, 1.5, 0.7855, 0.2408, 0.723, 0.2408, 0.7151, 1.5, 0.7132, 0.2408, 0.7151, 0.2408, 0.7151, 1.5])
me_cube_004.materials.append(mat_metal_001)
me_cube_004.use_remesh_preserve_volume = False
me_cube_004.use_remesh_preserve_attributes = False
me_cube_004.use_mirror_vertex_groups = False
me_cube_004.update()
me_cube_006 = bpy.data.meshes.new('Cube.006')
me_cube_006.from_pydata([(-0.5, 0.5, 8.0), (0.5, -0.5, 8.0), (0.5, 0.5, 8.0), (-0.5, -0.5, 8.0), (-0.5, 0.5, 10.0), (0.5, -0.5, 10.0), (0.5, 0.5, 10.0), (-0.5, -0.5, 10.0), (0.5, 1.0, 8.0), (-0.5, 1.0, 8.0), (0.5, 1.0, 10.0), (-0.5, 1.0, 10.0), (0.5, -1.0, 8.0), (-0.5, -1.0, 8.0), (0.5, -1.0, 10.0), (-0.5, -1.0, 10.0), (1.0, 0.5, 8.0), (1.0, -0.5, 8.0), (1.0, 0.5, 10.0), (1.0, -0.5, 10.0), (1.0, 0.5, 10.0), (1.0, 0.5, 8.0), (1.0, -0.5, 8.0), (1.0, -0.5, 10.0), (-1.0, -0.5, 8.0), (-1.0, 0.5, 8.0), (-1.0, -0.5, 10.0), (-1.0, 0.5, 10.0), (-1.0, 0.5, 10.0), (-1.0, 0.5, 8.0), (-1.0, -0.5, 10.0), (-1.0, -0.5, 8.0), (-0.5, -5.0, 8.4), (0.5, -5.0, 8.4), (-0.5, -5.0, 9.6), (0.5, -5.0, 9.6), (-0.5, -4.5, 8.5), (0.5, -4.5, 8.5), (-0.5, -4.5, 9.5), (0.5, -4.5, 9.5), (0.5, -4.0, 9.4), (0.5, -4.0, 8.6), (-0.5, -4.0, 8.6), (-0.5, -4.0, 9.4), (-0.5, -3.5, 9.35), (0.5, -3.5, 9.35), (-0.5, -3.5, 8.65), (0.5, -3.5, 8.65), (0.5, -3.0, 9.45), (0.5, -3.0, 8.55), (-0.5, -3.0, 8.55), (-0.5, -3.0, 9.45), (-0.5, -2.5, 9.6), (0.5, -2.5, 9.6), (-0.5, -2.5, 8.4), (0.5, -2.5, 8.4), (0.5, -2.0, 9.75), (0.5, -2.0, 8.25), (-0.5, -2.0, 8.25), (-0.5, -2.0, 9.75), (-0.5, -1.5, 9.9), (0.5, -1.5, 9.9), (-0.5, -1.5, 8.1), (0.5, -1.5, 8.1), (0.5, 1.5, 8.1), (-0.5, 1.5, 8.1), (0.5, 1.5, 9.9), (-0.5, 1.5, 9.9), (0.5, 2.0, 8.25), (-0.5, 2.0, 8.25), (0.5, 2.0, 9.75), (-0.5, 2.0, 9.75), (0.5, 2.5, 8.4), (-0.5, 2.5, 8.4), (0.5, 2.5, 9.6), (-0.5, 2.5, 9.6), (0.5, 3.0, 8.55), (-0.5, 3.0, 8.55), (0.5, 3.0, 9.45), (-0.5, 3.0, 9.45), (0.5, 3.5, 8.65), (-0.5, 3.5, 8.65), (0.5, 3.5, 9.35), (-0.5, 3.5, 9.35), (0.5, 4.0, 8.6), (-0.5, 4.0, 8.6), (0.5, 4.0, 9.4), (-0.5, 4.0, 9.4), (0.5, 4.5, 8.5), (-0.5, 4.5, 8.5), (0.5, 4.5, 9.5), (-0.5, 4.5, 9.5), (0.5, 5.0, 8.4), (-0.5, 5.0, 8.4), (0.5, 5.0, 9.6), (-0.5, 5.0, 9.6), (-0.5, 3.576e-07, 10.0), (0.5, -4.172e-07, 10.0), (6.557e-07, 1.0, 10.0), (-0.5, 0.75, 10.0), (0.5, 0.75, 10.0), (-8.941e-07, -1.0, 10.0), (-0.5, -0.75, 10.0), (0.5, -0.75, 10.0), (-0.5, 0.25, 10.0), (-0.1813, -0.5, 10.0), (-0.1812, 0.5, 10.0), (0.5, -0.25, 10.0), (0.0, 1.0, 10.0), (-0.5, 0.875, 10.0), (0.5, 0.875, 10.0), (0.0, -1.0, 10.0), (-0.5, -0.625, 10.0), (0.5, -0.625, 10.0), (-0.5, -0.25, 10.0), (0.1812, -0.5, 10.0), (0.1813, 0.5, 10.0), (0.5, 0.25, 10.0), (0.0, 1.0, 10.0), (-0.5, 0.625, 10.0), (0.5, 0.625, 10.0), (0.0, -1.0, 10.0), (-0.5, -0.875, 10.0), (0.5, -0.875, 10.0), (0.125, -0.75, 10.0), (-0.125, -0.75, 10.0), (-0.125, 0.75, 10.0), (0.125, 0.75, 10.0), (0.1813, -2.235e-07, 10.0), (-0.1813, 1.639e-07, 10.0), (-0.1812, 0.25, 10.0), (0.1813, 0.25, 10.0), (0.1812, -0.25, 10.0), (0.1813, 0.625, 10.0), (-0.1813, 0.625, 10.0), (-0.06125, 0.875, 10.0), (-0.1813, -0.625, 10.0), (0.1813, -0.625, 10.0), (0.06125, -0.875, 10.0), (-0.06125, -0.875, 10.0), (0.06125, 0.875, 10.0), (-0.1813, -0.25, 10.0)], [], [(3, 1, 12, 13), (141, 114, 7, 105), (9, 0, 25, 29), (2, 0, 9, 8), (10, 110, 100, 120, 6, 18, 20), (10, 8, 64, 66), (0, 3, 24, 25), (140, 110, 10, 118), (5, 113, 103, 123, 14, 23, 19), (58, 57, 55, 54), (4, 119, 99, 109, 11, 28, 27), (139, 122, 15, 111), (6, 117, 97, 107, 5, 19, 18), (17, 16, 18, 19), (2, 8, 21, 16), (8, 10, 20, 21), (12, 1, 17, 22), (14, 12, 22, 23), (1, 2, 16, 17), (25, 24, 26, 27), (3, 13, 31, 24), (11, 9, 29, 28), (13, 15, 30, 31), (15, 122, 102, 112, 7, 26, 30), (7, 114, 96, 104, 4, 27, 26), (57, 56, 53, 55), (53, 52, 51, 48), (63, 61, 56, 57), (62, 63, 57, 58), (60, 62, 58, 59), (56, 59, 52, 53), (14, 121, 101, 111, 15, 60, 61), (15, 13, 62, 60), (13, 12, 63, 62), (61, 60, 59, 56), (12, 14, 61, 63), (59, 58, 54, 52), (51, 50, 46, 44), (52, 54, 50, 51), (54, 55, 49, 50), (55, 53, 48, 49), (45, 44, 43, 40), (48, 51, 44, 45), (49, 48, 45, 47), (50, 49, 47, 46), (42, 41, 37, 36), (44, 46, 42, 43), (46, 47, 41, 42), (47, 45, 40, 41), (38, 36, 32, 34), (43, 42, 36, 38), (40, 43, 38, 39), (41, 40, 39, 37), (32, 33, 35, 34), (39, 38, 34, 35), (36, 37, 33, 32), (37, 39, 35, 33), (67, 66, 70, 71), (11, 108, 98, 118, 10, 66, 67), (9, 11, 67, 65), (8, 9, 65, 64), (69, 71, 75, 73), (65, 67, 71, 69), (64, 65, 69, 68), (66, 64, 68, 70), (74, 72, 76, 78), (68, 69, 73, 72), (70, 68, 72, 74), (71, 70, 74, 75), (77, 79, 83, 81), (75, 74, 78, 79), (73, 75, 79, 77), (72, 73, 77, 76), (81, 83, 87, 85), (76, 77, 81, 80), (78, 76, 80, 82), (79, 78, 82, 83), (86, 84, 88, 90), (80, 81, 85, 84), (82, 80, 84, 86), (83, 82, 86, 87), (89, 91, 95, 93), (87, 86, 90, 91), (85, 87, 91, 89), (84, 85, 89, 88), (92, 93, 95, 94), (88, 89, 93, 92), (90, 88, 92, 94), (91, 90, 94, 95), (136, 112, 102, 125), (133, 120, 100, 127), (130, 104, 96, 129), (106, 4, 104, 130), (117, 131, 128, 97), (6, 116, 131, 117), (107, 132, 115, 5), (97, 128, 132, 107), (116, 6, 120, 133), (119, 134, 126, 99), (4, 106, 134, 119), (109, 135, 108, 11), (99, 126, 135, 109), (105, 7, 112, 136), (113, 137, 124, 103), (5, 115, 137, 113), (123, 138, 121, 14), (103, 124, 138, 123), (125, 102, 122, 139), (127, 100, 110, 140), (129, 96, 114, 141)])
me_cube_006.materials.append(mat_metal)
me_cube_006.use_remesh_preserve_volume = False
me_cube_006.use_remesh_preserve_attributes = False
me_cube_006.use_mirror_vertex_groups = False
me_cube_006.update()
me_cube_005 = bpy.data.meshes.new('Cube.005')
me_cube_005.from_pydata([(0.5, 0.5, 3.345), (0.5, -0.5, 3.345), (-0.5, -0.5, 3.345), (-0.5, 0.5, 3.345), (-0.5, 0.5, 8.0), (0.5, -0.5, 8.0), (0.5, 0.5, 8.0), (-0.5, -0.5, 8.0)], [], [(2, 1, 5, 7), (1, 0, 6, 5), (3, 2, 7, 4), (0, 3, 4, 6)])
me_cube_005.materials.append(mat_nonmetal)
me_cube_005.use_remesh_preserve_volume = False
me_cube_005.use_remesh_preserve_attributes = False
me_cube_005.use_mirror_vertex_groups = False
me_cube_005.update()
me_cube_007 = bpy.data.meshes.new('Cube.007')
me_cube_007.from_pydata([(1.0, 1.0, 0.8448), (1.0, -1.0, 0.8448), (-1.0, -1.0, 0.8448), (-1.0, 1.0, 0.8448), (1.0, 1.0, 2.845), (1.0, -1.0, 2.845), (-1.0, -1.0, 2.845), (-1.0, 1.0, 2.845), (0.5, 0.5, 3.345), (0.5, -0.5, 3.345), (-0.5, -0.5, 3.345), (-0.5, 0.5, 3.345), (0.5, -1.5, 1.345), (-0.5, -1.5, 1.345), (0.5, -1.5, 2.345), (-0.5, -1.5, 2.345), (1.5, 0.5, 1.345), (1.5, -0.5, 1.345), (1.5, 0.5, 2.345), (1.5, -0.5, 2.345), (0.5, 1.5, 1.345), (-0.5, 1.5, 1.345), (0.5, 1.5, 2.345), (-0.5, 1.5, 2.345), (-1.5, -0.5, 1.345), (-1.5, 0.5, 1.345), (-1.5, -0.5, 2.345), (-1.5, 0.5, 2.345), (0.0, 1.49e-08, 0.3448)], [], [(0, 1, 28), (7, 6, 10, 11), (5, 1, 17, 19), (6, 2, 13, 15), (2, 6, 26, 24), (4, 0, 20, 22), (4, 7, 11, 8), (6, 5, 9, 10), (5, 4, 8, 9), (12, 14, 15, 13), (1, 5, 14, 12), (2, 1, 12, 13), (5, 6, 15, 14), (16, 18, 19, 17), (0, 4, 18, 16), (1, 0, 16, 17), (4, 5, 19, 18), (22, 20, 21, 23), (7, 4, 22, 23), (3, 7, 23, 21), (0, 3, 21, 20), (24, 26, 27, 25), (6, 7, 27, 26), (7, 3, 25, 27), (3, 2, 24, 25), (2, 3, 28), (1, 2, 28), (3, 0, 28), (8, 11, 10, 9)])
me_cube_007.materials.append(mat_metal)
me_cube_007.use_remesh_preserve_volume = False
me_cube_007.use_remesh_preserve_attributes = False
me_cube_007.use_mirror_vertex_groups = False
me_cube_007.update()

# ---- objects
ob_cylinder_001 = bpy.data.objects.new('Cylinder.001', me_cylinder_001)
ob_plane_005 = bpy.data.objects.new('Plane.005', me_plane_005)
ob_suzanne = bpy.data.objects.new('Suzanne', me_suzanne)
ob_plane_004 = bpy.data.objects.new('Plane.004', me_plane_004)
ob_plane_003 = bpy.data.objects.new('Plane.003', me_plane_003)
ob_plane_002 = bpy.data.objects.new('Plane.002', me_plane_002)
ob_plane_001 = bpy.data.objects.new('Plane.001', me_plane_001)
ob_plane = bpy.data.objects.new('Plane', me_plane)
ob_cylinder = bpy.data.objects.new('Cylinder', me_cylinder)
ob_cube = bpy.data.objects.new('Cube', me_cube)
ob_camera = bpy.data.objects.new('Camera', cam_camera)
ob_ironsword = bpy.data.objects.new('IronSword', me_cube_004)
ob_swordhandle = bpy.data.objects.new('SwordHandle', me_cube_006)
ob_swordgrip = bpy.data.objects.new('SwordGrip', me_cube_005)
ob_swordbottom = bpy.data.objects.new('SwordBottom', me_cube_007)
_N = ng_nodegroup_002.nodes; _L = ng_nodegroup_002.links
n0 = _N.new('ShaderNodeMixShader'); n0.name = 'Mix Shader'; n0.location = (657, -2)
n1 = _N.new('ShaderNodeBsdfAnisotropic'); n1.name = 'Glossy BSDF'; n1.location = (387, -97)
n1.distribution = 'GGX'
n1.inputs[1].default_value = 0.3162
n2 = _N.new('ShaderNodeBsdfDiffuse'); n2.name = 'Diffuse BSDF'; n2.location = (413, 97)
n3 = _N.new('ShaderNodeBump'); n3.name = 'Bump'; n3.location = (155, -41)
n3.inputs[1].default_value = 0.1
n3.inputs[2].default_value = 1.0
n4 = _N.new('ShaderNodeTexImage'); n4.name = 'Image Texture'; n4.location = (-37, 32)
n4.width = 140
n4.image = img_tizeta_smlsswood3_jpg
n5 = _N.new('ShaderNodeMapping'); n5.name = 'Mapping'; n5.location = (-420, 37)
n5.inputs[3].default_value = (2.0, 2.0, 2.0)
n6 = _N.new('ShaderNodeTexCoord'); n6.name = 'Texture Coordinate'; n6.location = (-612, 41)
n6.object = None
n7 = _N.new('NodeGroupInput'); n7.name = 'Group Input'; n7.location = (-812, 0)
n8 = _N.new('NodeGroupOutput'); n8.name = 'Group Output'; n8.location = (857, 0)
n9 = _N.new('ShaderNodeHueSaturation'); n9.name = 'Hue Saturation Value'; n9.location = (183, 137)
_L.new(n0.outputs[0], n8.inputs[0])
_L.new(n1.outputs[0], n0.inputs[2])
_L.new(n2.outputs[0], n0.inputs[1])
_L.new(n4.outputs[0], n9.inputs[4])
_L.new(n6.outputs[2], n5.inputs[0])
_L.new(n5.outputs[0], n4.inputs[0])
_L.new(n4.outputs[0], n3.inputs[3])
_L.new(n3.outputs[0], n2.inputs[2])
_L.new(n3.outputs[0], n1.inputs[4])
_L.new(n7.outputs[0], n0.inputs[0])
_L.new(n7.outputs[1], n3.inputs[0])
_L.new(n9.outputs[0], n2.inputs[0])
_L.new(n7.outputs[2], n9.inputs[2])
n8.is_active_output = True

# ---- transforms, parenting, visibility, modifiers, constraints
ob_cylinder_001.location = (-0.2704, -0.683, -1.206)
ob_cylinder_001.scale = (0.1237, 0.1237, 0.6)
ob_cylinder_001.lineart.crease_threshold = 0.0
ob_plane_005.location = (-0.1859, 1.573, 1.852)
ob_plane_005.rotation_euler = (0.0, -0.6266, -0.6673)
ob_plane_005.lineart.crease_threshold = 0.0
ob_suzanne.location = (1.338, 2.498, 1.156)
ob_suzanne.rotation_euler = (0.06837, 0.03372, 5.649)
ob_suzanne.lineart.crease_threshold = 0.0
ob_plane_004.location = (-1.281, 1.012, -2.487)
ob_plane_004.scale = (5.0, 5.0, 1.0)
ob_plane_004.lineart.crease_threshold = 0.0
ob_plane_003.location = (-1.342, -5.571, 3.792)
ob_plane_003.rotation_euler = (0.7663, -0.0, -0.1746)
ob_plane_003.lineart.crease_threshold = 0.0
ob_plane_002.location = (2.863, 1.949, 3.3)
ob_plane_002.rotation_euler = (-0.02666, 0.5946, 0.2707)
ob_plane_002.scale = (1.5, 1.5, 1.0)
ob_plane_002.lineart.crease_threshold = 0.0
ob_plane_001.location = (1.7, -5.81, 0.0)
ob_plane_001.rotation_euler = (0.0, 0.0, -0.01049)
ob_plane_001.scale = (0.5, 0.5, 0.5)
ob_plane_001.lineart.crease_threshold = 0.0
ob_plane.location = (0.6996, -5.8, 0.0)
ob_plane.rotation_euler = (0.0, 0.0, -0.01049)
ob_plane.scale = (0.5, 0.5, 0.5)
ob_plane.lineart.crease_threshold = 0.0
ob_cylinder.location = (1.226, -3.305, 0.0)
ob_cylinder.rotation_euler = (1.581, 1.571, 0.0)
ob_cylinder.scale = (0.1, 0.1, 3.5)
ob_cylinder.lineart.crease_threshold = 0.0
ob_cube.location = (1.268, 0.6946, 0.0)
ob_cube.rotation_euler = (0.0, 0.0, -0.01049)
ob_cube.scale = (0.5, 0.5, 0.5)
ob_cube.lock_rotations_4d = False
ob_cube.empty_display_type = 'ARROWS'
ob_cube.lineart.crease_threshold = 0.0
ob_camera.location = (5.847, -6.469, 5.021)
ob_camera.rotation_euler = (1.047, 0.0, 0.7854)
ob_camera.lock_rotations_4d = False
ob_camera.empty_display_type = 'ARROWS'
ob_camera.color = (0.0, 0.0, 0.0, 0.0)
ob_camera.display_type = 'WIRE'
ob_camera.lineart.crease_threshold = 0.0
ob_ironsword.location = (-0.2621, -0.6806, -2.647)
ob_ironsword.scale = (0.2529, 0.2529, 0.2529)
ob_ironsword.lock_rotations_4d = False
ob_ironsword.empty_display_type = 'ARROWS'
ob_ironsword.lineart.crease_threshold = 0.0
ob_swordhandle.location = (-0.2621, -0.6806, -2.647)
ob_swordhandle.scale = (0.2529, 0.2529, 0.2529)
ob_swordhandle.lock_rotations_4d = False
ob_swordhandle.empty_display_type = 'ARROWS'
ob_swordhandle.lineart.crease_threshold = 0.0
ob_swordgrip.location = (-0.2621, -2.998, -2.647)
ob_swordgrip.scale = (0.2529, 0.2529, 0.2529)
ob_swordgrip.lock_rotations_4d = False
ob_swordgrip.empty_display_type = 'ARROWS'
ob_swordgrip.lineart.crease_threshold = 0.0
ob_swordbottom.location = (-0.2621, -0.6806, -2.647)
ob_swordbottom.scale = (0.2529, 0.2529, 0.2529)
ob_swordbottom.lock_rotations_4d = False
ob_swordbottom.empty_display_type = 'ARROWS'
ob_swordbottom.lineart.crease_threshold = 0.0

# ---- collection membership
col_collection_1.objects.link(ob_cylinder_001)
col_collection_1.objects.link(ob_plane_005)
col_collection_1.objects.link(ob_suzanne)
col_collection_1.objects.link(ob_plane_004)
col_collection_1.objects.link(ob_plane_003)
col_collection_1.objects.link(ob_plane_002)
col_collection_1.objects.link(ob_plane_001)
col_collection_1.objects.link(ob_plane)
col_collection_1.objects.link(ob_cylinder)
col_collection_1.objects.link(ob_cube)
col_collection_1.objects.link(ob_camera)
col_collection_1.objects.link(ob_ironsword)
col_collection_1.objects.link(ob_swordhandle)
col_collection_1.objects.link(ob_swordgrip)
col_collection_1.objects.link(ob_swordbottom)

# ---- scene / render settings (as saved in the file)
scene.camera = ob_camera
scene.frame_start = 1; scene.frame_end = 250; scene.frame_set(1)
scene.render.engine = 'CYCLES'
scene.render.resolution_percentage = 50
scene.render.dither_intensity = 0.0
scene.cycles.use_denoising = False
scene.cycles.samples = 128
scene.cycles.sampling_pattern = 'TABULATED_SOBOL'
scene.cycles.light_sampling_threshold = 0.0
scene.cycles.use_adaptive_sampling = False
scene.cycles.use_light_tree = False
scene.cycles.blur_glossy = 0.0
scene.cycles.sample_clamp_indirect = 0.0
scene.view_settings.view_transform = 'Standard'
bpy.context.view_layer.update()
